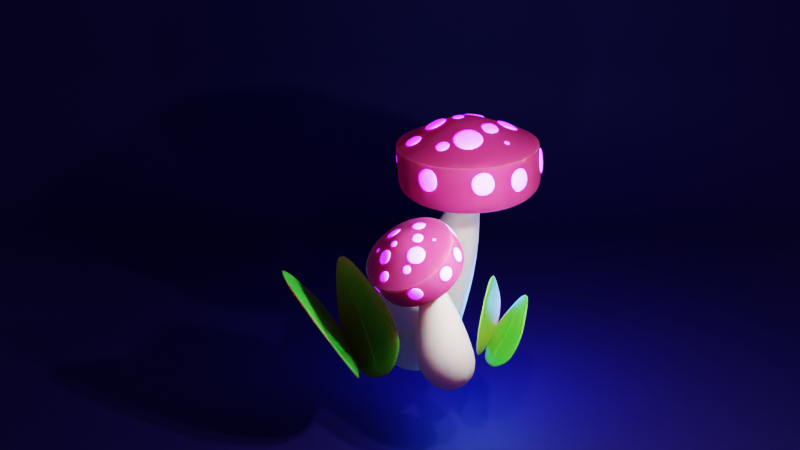 # Source: mushroom.blend  (saved by Blender 3.0.42; exported with 4.5.12 LTS)
import bpy
from mathutils import Matrix  # noqa: F401  (used for matrix-valued properties, if any)

bpy.ops.wm.read_factory_settings(use_empty=True)
scene = bpy.context.scene
scene.name = 'Scene'

# ---- collections
col_collection = bpy.data.collections.new('Collection'); scene.collection.children.link(col_collection)

# ---- materials (node trees are filled in below, after node groups)
mat_material_003 = bpy.data.materials.new('Material.003')
mat_material_002 = bpy.data.materials.new('Material.002')
mat_material_005 = bpy.data.materials.new('Material.005')
mat_material_004 = bpy.data.materials.new('Material.004')
mat_material_001 = bpy.data.materials.new('Material.001')
mat_material_006 = bpy.data.materials.new('Material.006')

# ---- material node trees
mat_material_003.use_nodes = True; mat_material_003.node_tree.nodes.clear()
_N = mat_material_003.node_tree.nodes; _L = mat_material_003.node_tree.links
n0 = _N.new('ShaderNodeBsdfPrincipled'); n0.name = 'Principled BSDF'; n0.location = (10, 300)
n0.distribution = 'GGX'
n0.subsurface_method = 'RANDOM_WALK_SKIN'
n0.inputs[0].default_value = (0.8, 0.6982, 0.6428, 1.0)
n0.inputs[2].default_value = 0.8307
n0.inputs[3].default_value = 1.45
n0.inputs[8].default_value = 1.0
n0.inputs[10].default_value = 0.5354
n0.inputs[27].default_value = (0.0, 0.0, 0.0, 1.0)
n0.inputs[28].default_value = 1.0
n1 = _N.new('ShaderNodeOutputMaterial'); n1.name = 'Material Output'; n1.location = (300, 300)
_L.new(n0.outputs[0], n1.inputs[0])
n1.is_active_output = True
mat_material_002.use_nodes = True; mat_material_002.node_tree.nodes.clear()
_N = mat_material_002.node_tree.nodes; _L = mat_material_002.node_tree.links
n0 = _N.new('ShaderNodeBsdfPrincipled'); n0.name = 'Principled BSDF'; n0.location = (10, 300)
n0.distribution = 'GGX'
n0.subsurface_method = 'RANDOM_WALK_SKIN'
n0.inputs[0].default_value = (0.6455, 0.05806, 0.2293, 1.0)
n0.inputs[2].default_value = 0.8071
n0.inputs[3].default_value = 1.45
n0.inputs[8].default_value = 1.0
n0.inputs[10].default_value = 0.2126
n0.inputs[27].default_value = (0.0, 0.0, 0.0, 1.0)
n0.inputs[28].default_value = 1.0
n1 = _N.new('ShaderNodeOutputMaterial'); n1.name = 'Material Output'; n1.location = (300, 300)
_L.new(n0.outputs[0], n1.inputs[0])
n1.is_active_output = True
mat_material_005.use_nodes = True; mat_material_005.node_tree.nodes.clear()
_N = mat_material_005.node_tree.nodes; _L = mat_material_005.node_tree.links
n0 = _N.new('ShaderNodeBsdfPrincipled'); n0.name = 'Principled BSDF'; n0.location = (10, 300)
n0.distribution = 'GGX'
n0.subsurface_method = 'RANDOM_WALK_SKIN'
n0.inputs[3].default_value = 1.45
n0.inputs[27].default_value = (0.1802, 0.004797, 0.7613, 1.0)
n0.inputs[28].default_value = 12.8
n1 = _N.new('ShaderNodeOutputMaterial'); n1.name = 'Material Output'; n1.location = (300, 300)
_L.new(n0.outputs[0], n1.inputs[0])
n1.is_active_output = True
mat_material_004.use_nodes = True; mat_material_004.node_tree.nodes.clear()
_N = mat_material_004.node_tree.nodes; _L = mat_material_004.node_tree.links
n0 = _N.new('ShaderNodeBsdfPrincipled'); n0.name = 'Principled BSDF'; n0.location = (10, 300)
n0.distribution = 'GGX'
n0.subsurface_method = 'RANDOM_WALK_SKIN'
n0.inputs[0].default_value = (0.05467, 0.4868, 0.03824, 1.0)
n0.inputs[3].default_value = 1.45
n0.inputs[8].default_value = 1.0
n0.inputs[10].default_value = 0.1102
n0.inputs[27].default_value = (0.0, 0.0, 0.0, 1.0)
n0.inputs[28].default_value = 1.0
n1 = _N.new('ShaderNodeOutputMaterial'); n1.name = 'Material Output'; n1.location = (300, 300)
_L.new(n0.outputs[0], n1.inputs[0])
n1.is_active_output = True
mat_material_001.use_nodes = True; mat_material_001.node_tree.nodes.clear()
_N = mat_material_001.node_tree.nodes; _L = mat_material_001.node_tree.links
n0 = _N.new('ShaderNodeBsdfPrincipled'); n0.name = 'Principled BSDF'; n0.location = (10, 300)
n0.distribution = 'GGX'
n0.subsurface_method = 'RANDOM_WALK_SKIN'
n0.inputs[0].default_value = (0.01341, 0.00587, 0.08353, 1.0)
n0.inputs[2].default_value = 0.6575
n0.inputs[3].default_value = 1.45
n0.inputs[27].default_value = (0.0, 0.0, 0.0, 1.0)
n0.inputs[28].default_value = 1.0
n1 = _N.new('ShaderNodeOutputMaterial'); n1.name = 'Material Output'; n1.location = (300, 300)
_L.new(n0.outputs[0], n1.inputs[0])
n1.is_active_output = True
mat_material_006.use_nodes = True; mat_material_006.node_tree.nodes.clear()
_N = mat_material_006.node_tree.nodes; _L = mat_material_006.node_tree.links
n0 = _N.new('ShaderNodeBsdfPrincipled'); n0.name = 'Principled BSDF'; n0.location = (10, 300)
n0.distribution = 'GGX'
n0.subsurface_method = 'RANDOM_WALK_SKIN'
n0.inputs[1].default_value = 1.0
n0.inputs[2].default_value = 0.0
n0.inputs[3].default_value = 1.45
n0.inputs[11].default_value = 2.433
n0.inputs[13].default_value = 1.0
n0.inputs[27].default_value = (0.6462, 0.6738, 0.08293, 1.0)
n0.inputs[28].default_value = 6.4
n1 = _N.new('ShaderNodeOutputMaterial'); n1.name = 'Material Output'; n1.location = (300, 300)
_L.new(n0.outputs[0], n1.inputs[0])
n1.is_active_output = True

# ---- world
world_world = bpy.data.worlds.new('World'); scene.world = world_world
world_world.use_nodes = True; world_world.node_tree.nodes.clear()
_N = world_world.node_tree.nodes; _L = world_world.node_tree.links
n0 = _N.new('ShaderNodeOutputWorld'); n0.name = 'World Output'; n0.location = (300, 300)
n1 = _N.new('ShaderNodeBackground'); n1.name = 'Background'; n1.location = (10, 300)
n1.inputs[0].default_value = (0.3666, 0.2249, 0.7484, 1.0)
n1.inputs[1].default_value = 0.5
_L.new(n1.outputs[0], n0.inputs[0])
n0.is_active_output = True
world_world.color = (0.05088, 0.05088, 0.05088)
world_world.use_sun_shadow = False
world_world.sun_shadow_jitter_overblur = 0.0

# ---- cameras
cam_camera = bpy.data.cameras.new('Camera')
cam_camera.clip_end = 100.0
cam_camera.ortho_scale = 7.314

# ---- lights
light_light = bpy.data.lights.new('Light', 'POINT')
light_light.transmission_factor = 0.0
light_light.energy = 1000.0
light_light.shadow_soft_size = 0.1
light_light.shadow_maximum_resolution = 0.006
light_light.use_absolute_resolution = True
light_area = bpy.data.lights.new('Area', 'AREA')
light_area.transmission_factor = 0.0
light_area.energy = 7.854
light_area.shadow_soft_size = 1.0
light_area.shadow_maximum_resolution = 0.006
light_area.use_absolute_resolution = True
light_area.size = 1.0
light_area.size_y = 1.0
light_area_001 = bpy.data.lights.new('Area.001', 'AREA')
light_area_001.transmission_factor = 0.0
light_area_001.energy = 7.854
light_area_001.shadow_soft_size = 1.0
light_area_001.shadow_maximum_resolution = 0.006
light_area_001.use_absolute_resolution = True
light_area_001.size = 1.0
light_area_001.size_y = 1.0
light_point = bpy.data.lights.new('Point', 'POINT')
light_point.color = (0.07836, 0.2405, 1.0)
light_point.transmission_factor = 0.0
light_point.energy = 1939.0
light_point.shadow_soft_size = 1.0
light_point.shadow_maximum_resolution = 0.006
light_point.use_absolute_resolution = True

# ---- meshes
me_circle = bpy.data.meshes.new('Circle')
me_circle.from_pydata([(4.213e-09, 0.7173, 0.0), (-0.3586, 0.6212, 0.0), (-0.6212, 0.3586, 0.0), (-0.7173, -3.416e-08, 0.0), (-0.6212, -0.3586, 0.0), (-0.3586, -0.6212, 0.0), (6.692e-08, -0.7173, 0.0), (0.3586, -0.6212, 0.0), (0.6212, -0.3586, 0.0), (0.7173, 5.745e-09, 0.0), (0.6212, 0.3586, 0.0), (0.3586, 0.6212, 0.0), (1.639e-09, 0.9685, 0.9765), (-0.52, 0.8387, 1.027), (-0.9006, 0.4842, 1.166), (-1.04, -1.192e-07, 1.355), (-0.9006, -0.4842, 1.545), (-0.52, -0.8387, 1.684), (9.256e-08, -0.9685, 1.734), (0.52, -0.8387, 1.684), (0.9006, -0.4842, 1.545), (1.04, -8.941e-08, 1.355), (0.9006, 0.4842, 1.166), (0.52, 0.8387, 1.027), (3.233e-09, 1.474, 2.178), (-0.2709, 1.41, 2.212), (-0.4692, 1.235, 2.306), (-0.5418, 0.9962, 2.433), (-0.4692, 0.7573, 2.561), (-0.2709, 0.5823, 2.654), (5.06e-08, 0.5183, 2.689), (0.2709, 0.5823, 2.654), (0.4692, 0.7573, 2.561), (0.5418, 0.9962, 2.433), (0.4692, 1.235, 2.306), (0.2709, 1.41, 2.212), (1.311e-09, 1.509, 3.677), (-0.1099, 1.48, 3.675), (-0.1903, 1.4, 3.668), (-0.2197, 1.29, 3.658), (-0.1903, 1.181, 3.648), (-0.1099, 1.101, 3.641), (2.052e-08, 1.071, 3.639), (0.1099, 1.101, 3.641), (0.1903, 1.181, 3.648), (0.2197, 1.29, 3.658), (0.1903, 1.4, 3.668), (0.1099, 1.48, 3.675)], [], [(1, 0, 11, 10, 9, 8, 7, 6, 5, 4, 3, 2), (13, 14, 26, 25), (3, 4, 16, 15), (10, 11, 23, 22), (0, 1, 13, 12), (7, 8, 20, 19), (4, 5, 17, 16), (11, 0, 12, 23), (1, 2, 14, 13), (8, 9, 21, 20), (5, 6, 18, 17), (2, 3, 15, 14), (9, 10, 22, 21), (6, 7, 19, 18), (30, 31, 43, 42), (20, 21, 33, 32), (17, 18, 30, 29), (14, 15, 27, 26), (21, 22, 34, 33), (18, 19, 31, 30), (15, 16, 28, 27), (22, 23, 35, 34), (12, 13, 25, 24), (19, 20, 32, 31), (16, 17, 29, 28), (23, 12, 24, 35), (27, 28, 40, 39), (34, 35, 47, 46), (24, 25, 37, 36), (31, 32, 44, 43), (28, 29, 41, 40), (35, 24, 36, 47), (25, 26, 38, 37), (32, 33, 45, 44), (29, 30, 42, 41), (26, 27, 39, 38), (33, 34, 46, 45)])
me_circle.polygons.foreach_set('use_smooth', [True] * 37)
_uv = me_circle.uv_layers.new(name='UVMap')
_uv.uv.foreach_set('vector', [0.0, 0.0, 0.0, 0.0, 0.0, 0.0, 0.0, 0.0, 0.0, 0.0, 0.0, 0.0, 0.0, 0.0, 0.0, 0.0, 0.0, 0.0, 0.0, 0.0, 0.0, 0.0, 0.0, 0.0, 0.0, 0.0, 0.0, 0.0, 0.0, 0.0, 0.0, 0.0, 0.0, 0.0, 0.0, 0.0, 0.0, 0.0, 0.0, 0.0, 0.0, 0.0, 0.0, 0.0, 0.0, 0.0, 0.0, 0.0, 0.0, 0.0, 0.0, 0.0, 0.0, 0.0, 0.0, 0.0, 0.0, 0.0, 0.0, 0.0, 0.0, 0.0, 0.0, 0.0, 0.0, 0.0, 0.0, 0.0, 0.0, 0.0, 0.0, 0.0, 0.0, 0.0, 0.0, 0.0, 0.0, 0.0, 0.0, 0.0, 0.0, 0.0, 0.0, 0.0, 0.0, 0.0, 0.0, 0.0, 0.0, 0.0, 0.0, 0.0, 0.0, 0.0, 0.0, 0.0, 0.0, 0.0, 0.0, 0.0, 0.0, 0.0, 0.0, 0.0, 0.0, 0.0, 0.0, 0.0, 0.0, 0.0, 0.0, 0.0, 0.0, 0.0, 0.0, 0.0, 0.0, 0.0, 0.0, 0.0, 0.0, 0.0, 0.0, 0.0, 0.0, 0.0, 0.0, 0.0, 0.0, 0.0, 0.0, 0.0, 0.0, 0.0, 0.0, 0.0, 0.0, 0.0, 0.0, 0.0, 0.0, 0.0, 0.0, 0.0, 0.0, 0.0, 0.0, 0.0, 0.0, 0.0, 0.0, 0.0, 0.0, 0.0, 0.0, 0.0, 0.0, 0.0, 0.0, 0.0, 0.0, 0.0, 0.0, 0.0, 0.0, 0.0, 0.0, 0.0, 0.0, 0.0, 0.0, 0.0, 0.0, 0.0, 0.0, 0.0, 0.0, 0.0, 0.0, 0.0, 0.0, 0.0, 0.0, 0.0, 0.0, 0.0, 0.0, 0.0, 0.0, 0.0, 0.0, 0.0, 0.0, 0.0, 0.0, 0.0, 0.0, 0.0, 0.0, 0.0, 0.0, 0.0, 0.0, 0.0, 0.0, 0.0, 0.0, 0.0, 0.0, 0.0, 0.0, 0.0, 0.0, 0.0, 0.0, 0.0, 0.0, 0.0, 0.0, 0.0, 0.0, 0.0, 0.0, 0.0, 0.0, 0.0, 0.0, 0.0, 0.0, 0.0, 0.0, 0.0, 0.0, 0.0, 0.0, 0.0, 0.0, 0.0, 0.0, 0.0, 0.0, 0.0, 0.0, 0.0, 0.0, 0.0, 0.0, 0.0, 0.0, 0.0, 0.0, 0.0, 0.0, 0.0, 0.0, 0.0, 0.0, 0.0, 0.0, 0.0, 0.0, 0.0, 0.0, 0.0, 0.0, 0.0, 0.0, 0.0, 0.0, 0.0, 0.0, 0.0, 0.0, 0.0, 0.0, 0.0, 0.0, 0.0, 0.0, 0.0, 0.0, 0.0, 0.0, 0.0, 0.0, 0.0, 0.0, 0.0, 0.0, 0.0, 0.0, 0.0, 0.0, 0.0, 0.0, 0.0, 0.0, 0.0, 0.0, 0.0, 0.0, 0.0, 0.0, 0.0, 0.0, 0.0, 0.0, 0.0, 0.0, 0.0, 0.0, 0.0])
me_circle.materials.append(mat_material_003)
me_circle.use_remesh_fix_poles = True
me_circle.use_remesh_preserve_attributes = False
me_circle.update()
me_circle_001 = bpy.data.meshes.new('Circle.001')
me_circle_001.from_pydata([(-0.1096, 1.506, 0.07425), (-0.8306, 1.309, 0.06648), (-1.356, 0.7778, 0.04803), (-1.546, 0.05515, 0.02385), (-1.349, -0.6655, 0.0004152), (-0.8176, -1.191, -0.01599), (-0.09471, -1.381, -0.02098), (0.6262, -1.184, -0.01321), (1.152, -0.6527, 0.005239), (1.342, 0.06994, 0.02942), (1.145, 0.7906, 0.05285), (0.6133, 1.316, 0.06926), (-0.1101, 1.498, 0.3844), (-0.831, 1.301, 0.3766), (-1.357, 0.7698, 0.3582), (-1.546, 0.04716, 0.334), (-1.349, -0.6735, 0.3106), (-0.8181, -1.199, 0.2941), (-0.09514, -1.389, 0.2892), (0.6258, -1.192, 0.2969), (1.152, -0.6607, 0.3154), (1.341, 0.06195, 0.3396), (1.144, 0.7826, 0.363), (0.6129, 1.308, 0.3794), (-0.2047, 1.505, 0.8457), (-0.9256, 1.308, 0.8379), (-1.451, 0.7766, 0.8195), (-1.641, 0.05401, 0.7953), (-1.444, -0.6666, 0.7719), (-0.9127, -1.192, 0.7555), (-0.1898, -1.382, 0.7505), (0.5311, -1.185, 0.7582), (1.057, -0.6538, 0.7767), (1.247, 0.0688, 0.8009), (1.049, 0.7894, 0.8243), (0.5182, 1.315, 0.8407), (-0.2047, 1.505, 0.8457), (-0.9256, 1.308, 0.8379), (-1.451, 0.7766, 0.8195), (-1.641, 0.05401, 0.7953), (-1.444, -0.6666, 0.7719), (-0.9127, -1.192, 0.7555), (-0.1898, -1.382, 0.7505), (0.5311, -1.185, 0.7582), (1.057, -0.6538, 0.7767), (1.247, 0.0688, 0.8009), (1.049, 0.7894, 0.8243), (0.5182, 1.315, 0.8407), (-0.3142, 0.2369, 1.293), (-0.3038, 0.4758, 1.252), (-0.5065, 0.4216, 1.249), (-0.3965, 0.2144, 1.292), (-0.6549, 0.2726, 1.244), (-0.4565, 0.1538, 1.29), (-0.7085, 0.06894, 1.237), (-0.4782, 0.07128, 1.288), (-0.6524, -0.1338, 1.231), (-0.4557, -0.01098, 1.285), (-0.5025, -0.2808, 1.227), (-0.395, -0.07097, 1.283), (-0.2997, -0.3328, 1.226), (-0.3125, -0.09262, 1.283), (-0.09862, -0.2768, 1.228), (-0.2302, -0.07013, 1.283), (0.04755, -0.1283, 1.234), (-0.1702, -0.009519, 1.286), (0.1004, 0.07313, 1.241), (-0.1486, 0.07296, 1.288), (0.04588, 0.2742, 1.247), (-0.1711, 0.1552, 1.291), (-0.1018, 0.4216, 1.251), (-0.2317, 0.2152, 1.293), (-0.002291, 0.6105, -0.03514), (-0.3015, 0.5287, -0.03837), (-0.5198, 0.3083, -0.04603), (-0.5985, 0.008358, -0.05606), (-0.5167, -0.2908, -0.06579), (-0.2962, -0.5089, -0.0726), (0.003905, -0.5876, -0.07467), (0.3032, -0.5059, -0.07145), (0.5214, -0.2855, -0.06379), (0.6001, 0.0145, -0.05375), (0.5183, 0.3136, -0.04402), (0.2978, 0.5318, -0.03721), (-0.05211, 1.33, -0.02297), (-0.02881, 1.233, -0.06296), (-0.04341, 1.3, -0.03775), (-0.03489, 1.265, -0.05238), (-0.6316, 1.067, -0.07025), (-0.6963, 1.15, -0.0316), (-0.6514, 1.094, -0.06006), (-0.6751, 1.125, -0.04591), (-1.071, 0.6227, -0.08596), (-1.166, 0.6746, -0.0487), (-1.101, 0.6392, -0.07621), (-1.136, 0.6582, -0.06257), (-1.23, 0.01836, -0.106), (-1.336, 0.0285, -0.0699), (-1.264, 0.02095, -0.09665), (-1.303, 0.02467, -0.08344), (-1.066, -0.5849, -0.1249), (-1.163, -0.6171, -0.08949), (-1.097, -0.5963, -0.1159), (-1.132, -0.6081, -0.1029), (-0.6231, -1.026, -0.1376), (-0.69, -1.091, -0.1019), (-0.6435, -1.048, -0.1285), (-0.668, -1.072, -0.1154), (-0.01783, -1.187, -0.1403), (-0.04194, -1.266, -0.1034), (-0.02407, -1.214, -0.1309), (-0.03289, -1.242, -0.1174), (0.5881, -1.023, -0.1324), (0.6094, -1.091, -0.09337), (0.5968, -1.046, -0.1224), (0.6046, -1.071, -0.1081), (1.031, -0.5764, -0.1162), (1.087, -0.6108, -0.07522), (1.051, -0.5884, -0.1056), (1.072, -0.601, -0.09062), (1.19, 0.03222, -0.09634), (1.258, 0.04489, -0.05437), (1.214, 0.03555, -0.0854), (1.239, 0.04019, -0.07004), (1.023, 0.6374, -0.07804), (1.077, 0.6949, -0.03616), (1.043, 0.6555, -0.06704), (1.062, 0.6765, -0.05171), (0.5768, 1.077, -0.06587), (0.5967, 1.164, -0.02475), (0.585, 1.105, -0.05501), (0.5923, 1.137, -0.03996), (-0.00461, 1.084, -0.1057), (-0.5393, 0.938, -0.1115), (-0.9293, 0.5441, -0.1252), (-1.07, 0.00816, -0.1431), (-0.9238, -0.5264, -0.1605), (-0.5298, -0.9162, -0.1726), (0.006461, -1.057, -0.1763), (0.5412, -0.9107, -0.1706), (0.9312, -0.5169, -0.1569), (1.072, 0.01913, -0.139), (0.9256, 0.5536, -0.1216), (0.5316, 0.9435, -0.1094), (-0.2165, 1.382, 0.894), (-0.2047, 1.505, 0.8457), (-0.2128, 1.421, 0.8787), (-0.2094, 1.456, 0.8648), (-0.2066, 1.485, 0.8536), (-0.9256, 1.308, 0.8379), (-0.8753, 1.201, 0.8873), (-0.9131, 1.281, 0.8503), (-0.9005, 1.254, 0.8626), (-0.8879, 1.228, 0.875), (-1.451, 0.7766, 0.8195), (-1.355, 0.7157, 0.8708), (-1.427, 0.7614, 0.8323), (-1.403, 0.7462, 0.8451), (-1.379, 0.7309, 0.858), (-1.641, 0.05401, 0.7953), (-1.528, 0.05581, 0.8487), (-1.623, 0.0543, 0.804), (-1.596, 0.05472, 0.8165), (-1.564, 0.05524, 0.8318), (-1.444, -0.6666, 0.7719), (-1.349, -0.6026, 0.827), (-1.42, -0.6506, 0.7857), (-1.396, -0.6346, 0.7994), (-1.373, -0.6186, 0.8132), (-0.9127, -1.192, 0.7555), (-0.8639, -1.084, 0.8115), (-0.9005, -1.165, 0.7695), (-0.8883, -1.138, 0.7835), (-0.8761, -1.111, 0.7975), (-0.1898, -1.382, 0.7505), (-0.2027, -1.258, 0.8064), (-0.1919, -1.362, 0.7596), (-0.1949, -1.333, 0.7726), (-0.1986, -1.298, 0.7887), (0.5311, -1.185, 0.7582), (0.4578, -1.079, 0.813), (0.5128, -1.158, 0.7719), (0.4945, -1.132, 0.7856), (0.4761, -1.105, 0.7993), (1.057, -0.6538, 0.7767), (0.94, -0.5929, 0.8297), (1.028, -0.6386, 0.7899), (0.9984, -0.6234, 0.8032), (0.9692, -0.6082, 0.8164), (1.247, 0.0688, 0.8009), (1.114, 0.0693, 0.8518), (1.225, 0.06888, 0.8092), (1.194, 0.069, 0.8211), (1.156, 0.06914, 0.8357), (1.049, 0.7894, 0.8243), (0.9326, 0.7295, 0.8735), (1.02, 0.7744, 0.8366), (0.991, 0.7594, 0.8489), (0.9618, 0.7445, 0.8612), (0.5182, 1.315, 0.8407), (0.4454, 1.21, 0.8889), (0.5063, 1.298, 0.8486), (0.4894, 1.273, 0.8598), (0.4684, 1.243, 0.8737)], [], [(124, 120, 141, 142), (112, 108, 138, 139), (92, 88, 133, 134), (100, 96, 135, 136), (128, 124, 142, 143), (116, 112, 139, 140), (104, 100, 136, 137), (120, 116, 140, 141), (108, 104, 137, 138), (96, 92, 134, 135), (2, 3, 15, 14), (9, 10, 22, 21), (6, 7, 19, 18), (3, 4, 16, 15), (10, 11, 23, 22), (0, 1, 13, 12), (7, 8, 20, 19), (4, 5, 17, 16), (11, 0, 12, 23), (1, 2, 14, 13), (8, 9, 21, 20), (5, 6, 18, 17), (17, 18, 30, 29), (14, 15, 27, 26), (21, 22, 34, 33), (18, 19, 31, 30), (15, 16, 28, 27), (22, 23, 35, 34), (12, 13, 25, 24), (19, 20, 32, 31), (16, 17, 29, 28), (23, 12, 24, 35), (13, 14, 26, 25), (20, 21, 33, 32), (29, 30, 42, 41), (26, 27, 39, 38), (33, 34, 46, 45), (30, 31, 43, 42), (27, 28, 40, 39), (34, 35, 47, 46), (24, 25, 37, 36), (31, 32, 44, 43), (28, 29, 41, 40), (35, 24, 36, 47), (25, 26, 38, 37), (32, 33, 45, 44), (190, 195, 68, 66), (175, 180, 62, 60), (160, 165, 56, 54), (195, 200, 70, 68), (180, 185, 64, 62), (165, 170, 58, 56), (200, 144, 49, 70), (185, 190, 66, 64), (170, 175, 60, 58), (36, 37, 149, 145), (155, 160, 54, 52), (39, 40, 164, 159), (46, 47, 199, 194), (43, 44, 184, 179), (40, 41, 169, 164), (84, 89, 1, 0), (37, 38, 154, 149), (44, 45, 189, 184), (41, 42, 174, 169), (47, 36, 145, 199), (38, 39, 159, 154), (45, 46, 194, 189), (42, 43, 179, 174), (150, 155, 52, 50), (51, 48, 49, 50), (53, 51, 50, 52), (55, 53, 52, 54), (57, 55, 54, 56), (59, 57, 56, 58), (61, 59, 58, 60), (63, 61, 60, 62), (65, 63, 62, 64), (67, 65, 64, 66), (69, 67, 66, 68), (71, 69, 68, 70), (48, 71, 70, 49), (51, 53, 55, 57, 59, 61, 63, 65, 67, 69, 71, 48), (85, 128, 143, 132), (89, 93, 2, 1), (93, 97, 3, 2), (97, 101, 4, 3), (101, 105, 5, 4), (105, 109, 6, 5), (109, 113, 7, 6), (113, 117, 8, 7), (117, 121, 9, 8), (121, 125, 10, 9), (125, 129, 11, 10), (129, 84, 0, 11), (73, 72, 83, 82, 81, 80, 79, 78, 77, 76, 75, 74), (89, 84, 86, 91), (91, 86, 87, 90), (90, 87, 85, 88), (93, 89, 91, 95), (95, 91, 90, 94), (94, 90, 88, 92), (97, 93, 95, 99), (99, 95, 94, 98), (98, 94, 92, 96), (101, 97, 99, 103), (103, 99, 98, 102), (102, 98, 96, 100), (105, 101, 103, 107), (107, 103, 102, 106), (106, 102, 100, 104), (109, 105, 107, 111), (111, 107, 106, 110), (110, 106, 104, 108), (113, 109, 111, 115), (115, 111, 110, 114), (114, 110, 108, 112), (117, 113, 115, 119), (119, 115, 114, 118), (118, 114, 112, 116), (121, 117, 119, 123), (123, 119, 118, 122), (122, 118, 116, 120), (125, 121, 123, 127), (127, 123, 122, 126), (126, 122, 120, 124), (129, 125, 127, 131), (131, 127, 126, 130), (130, 126, 124, 128), (84, 129, 131, 86), (86, 131, 130, 87), (87, 130, 128, 85), (88, 85, 132, 133), (72, 73, 133, 132), (73, 74, 134, 133), (74, 75, 135, 134), (75, 76, 136, 135), (76, 77, 137, 136), (77, 78, 138, 137), (78, 79, 139, 138), (79, 80, 140, 139), (80, 81, 141, 140), (81, 82, 142, 141), (82, 83, 143, 142), (83, 72, 132, 143), (150, 144, 146, 153), (153, 146, 147, 152), (152, 147, 148, 151), (151, 148, 145, 149), (155, 150, 153, 158), (158, 153, 152, 157), (157, 152, 151, 156), (156, 151, 149, 154), (160, 155, 158, 163), (163, 158, 157, 162), (162, 157, 156, 161), (161, 156, 154, 159), (165, 160, 163, 168), (168, 163, 162, 167), (167, 162, 161, 166), (166, 161, 159, 164), (170, 165, 168, 173), (173, 168, 167, 172), (172, 167, 166, 171), (171, 166, 164, 169), (175, 170, 173, 178), (178, 173, 172, 177), (177, 172, 171, 176), (176, 171, 169, 174), (180, 175, 178, 183), (183, 178, 177, 182), (182, 177, 176, 181), (181, 176, 174, 179), (185, 180, 183, 188), (188, 183, 182, 187), (187, 182, 181, 186), (186, 181, 179, 184), (190, 185, 188, 193), (193, 188, 187, 192), (192, 187, 186, 191), (191, 186, 184, 189), (195, 190, 193, 198), (198, 193, 192, 197), (197, 192, 191, 196), (196, 191, 189, 194), (200, 195, 198, 203), (203, 198, 197, 202), (202, 197, 196, 201), (201, 196, 194, 199), (144, 200, 203, 146), (146, 203, 202, 147), (147, 202, 201, 148), (148, 201, 199, 145), (144, 150, 50, 49)])
me_circle_001.polygons.foreach_set('use_smooth', [True] * 194)
_uv = me_circle_001.uv_layers.new(name='UVMap')
_uv.uv.foreach_set('vector', [0.0, 0.0, 0.0, 0.0, 0.0, 0.0, 0.0, 0.0, 0.0, 0.0, 0.0, 0.0, 0.0, 0.0, 0.0, 0.0, 0.0, 0.0, 0.0, 0.0, 0.0, 0.0, 0.0, 0.0, 0.0, 0.0, 0.0, 0.0, 0.0, 0.0, 0.0, 0.0, 0.0, 0.0, 0.0, 0.0, 0.0, 0.0, 0.0, 0.0, 0.0, 0.0, 0.0, 0.0, 0.0, 0.0, 0.0, 0.0, 0.0, 0.0, 0.0, 0.0, 0.0, 0.0, 0.0, 0.0, 0.0, 0.0, 0.0, 0.0, 0.0, 0.0, 0.0, 0.0, 0.0, 0.0, 0.0, 0.0, 0.0, 0.0, 0.0, 0.0, 0.0, 0.0, 0.0, 0.0, 0.0, 0.0, 0.0, 0.0, 0.0, 0.0, 0.0, 0.0, 0.0, 0.0, 0.0, 0.0, 0.0, 0.0, 0.0, 0.0, 0.0, 0.0, 0.0, 0.0, 0.0, 0.0, 0.0, 0.0, 0.0, 0.0, 0.0, 0.0, 0.0, 0.0, 0.0, 0.0, 0.0, 0.0, 0.0, 0.0, 0.0, 0.0, 0.0, 0.0, 0.0, 0.0, 0.0, 0.0, 0.0, 0.0, 0.0, 0.0, 0.0, 0.0, 0.0, 0.0, 0.0, 0.0, 0.0, 0.0, 0.0, 0.0, 0.0, 0.0, 0.0, 0.0, 0.0, 0.0, 0.0, 0.0, 0.0, 0.0, 0.0, 0.0, 0.0, 0.0, 0.0, 0.0, 0.0, 0.0, 0.0, 0.0, 0.0, 0.0, 0.0, 0.0, 0.0, 0.0, 0.0, 0.0, 0.0, 0.0, 0.0, 0.0, 0.0, 0.0, 0.0, 0.0, 0.0, 0.0, 0.0, 0.0, 0.0, 0.0, 0.0, 0.0, 0.0, 0.0, 0.0, 0.0, 0.0, 0.0, 0.0, 0.0, 0.0, 0.0, 0.0, 0.0, 0.0, 0.0, 0.0, 0.0, 0.0, 0.0, 0.0, 0.0, 0.0, 0.0, 0.0, 0.0, 0.0, 0.0, 0.0, 0.0, 0.0, 0.0, 0.0, 0.0, 0.0, 0.0, 0.0, 0.0, 0.0, 0.0, 0.0, 0.0, 0.0, 0.0, 0.0, 0.0, 0.0, 0.0, 0.0, 0.0, 0.0, 0.0, 0.0, 0.0, 0.0, 0.0, 0.0, 0.0, 0.0, 0.0, 0.0, 0.0, 0.0, 0.0, 0.0, 0.0, 0.0, 0.0, 0.0, 0.0, 0.0, 0.0, 0.0, 0.0, 0.0, 0.0, 0.0, 0.0, 0.0, 0.0, 0.0, 0.0, 0.0, 0.0, 0.0, 0.0, 0.0, 0.0, 0.0, 0.0, 0.0, 0.0, 0.0, 0.0, 0.0, 0.0, 0.0, 0.0, 0.0, 0.0, 0.0, 0.0, 0.0, 0.0, 0.0, 0.0, 0.0, 0.0, 0.0, 0.0, 0.0, 0.0, 0.0, 0.0, 0.0, 0.0, 0.0, 0.0, 0.0, 0.0, 0.0, 0.0, 0.0, 0.0, 0.0, 0.0, 0.0, 0.0, 0.0, 0.0, 0.0, 0.0, 0.0, 0.0, 0.0, 0.0, 0.0, 0.0, 0.0, 0.0, 0.0, 0.0, 0.0, 0.0, 0.0, 0.0, 0.0, 0.0, 0.0, 0.0, 0.0, 0.0, 0.0, 0.0, 0.0, 0.0, 0.0, 0.0, 0.0, 0.0, 0.0, 0.0, 0.0, 0.0, 0.0, 0.0, 0.0, 0.0, 0.0, 0.0, 0.0, 0.0, 0.0, 0.0, 0.0, 0.0, 0.0, 0.0, 0.0, 0.0, 0.0, 0.0, 0.0, 0.0, 0.0, 0.0, 0.0, 0.0, 0.0, 0.0, 0.0, 0.0, 0.0, 0.0, 0.0, 0.0, 0.0, 0.0, 0.0, 0.0, 0.0, 0.0, 0.0, 0.0, 0.0, 0.0, 0.0, 0.0, 0.0, 0.0, 0.0, 0.0, 0.0, 0.0, 0.0, 0.0, 0.0, 0.0, 0.0, 0.0, 0.0, 0.0, 0.0, 0.0, 0.0, 0.0, 0.0, 0.0, 0.0, 0.0, 0.0, 0.0, 0.0, 0.0, 0.0, 0.0, 0.0, 0.0, 0.0, 0.0, 0.0, 0.0, 0.0, 0.0, 0.0, 0.0, 0.0, 0.0, 0.0, 0.0, 0.0, 0.0, 0.0, 0.0, 0.0, 0.0, 0.0, 0.0, 0.0, 0.0, 0.0, 0.0, 0.0, 0.0, 0.0, 0.0, 0.0, 0.0, 0.0, 0.0, 0.0, 0.0, 0.0, 0.0, 0.0, 0.0, 0.0, 0.0, 0.0, 0.0, 0.0, 0.0, 0.0, 0.0, 0.0, 0.0, 0.0, 0.0, 0.0, 0.0, 0.0, 0.0, 0.0, 0.0, 0.0, 0.0, 0.0, 0.0, 0.0, 0.0, 0.0, 0.0, 0.0, 0.0, 0.0, 0.0, 0.0, 0.0, 0.0, 0.0, 0.0, 0.0, 0.0, 0.0, 0.0, 0.0, 0.0, 0.0, 0.0, 0.0, 0.0, 0.0, 0.0, 0.0, 0.0, 0.0, 0.0, 0.0, 0.0, 0.0, 0.0, 0.0, 0.0, 0.0, 0.0, 0.0, 0.0, 0.0, 0.0, 0.0, 0.0, 0.0, 0.0, 0.0, 0.0, 0.0, 0.0, 0.0, 0.0, 0.0, 0.0, 0.0, 0.0, 0.0, 0.0, 0.0, 0.0, 0.0, 0.0, 0.0, 0.0, 0.0, 0.0, 0.0, 0.0, 0.0, 0.0, 0.0, 0.0, 0.0, 0.0, 0.0, 0.0, 0.0, 0.0, 0.0, 0.0, 0.0, 0.0, 0.0, 0.0, 0.0, 0.0, 0.0, 0.0, 0.0, 0.0, 0.0, 0.0, 0.0, 0.0, 0.0, 0.0, 0.0, 0.0, 0.0, 0.0, 0.0, 0.0, 0.0, 0.0, 0.0, 0.0, 0.0, 0.0, 0.0, 0.0, 0.0, 0.0, 0.0, 0.0, 0.0, 0.0, 0.0, 0.0, 0.0, 0.0, 0.0, 0.0, 0.0, 0.0, 0.0, 0.0, 0.0, 0.0, 0.0, 0.0, 0.0, 0.0, 0.0, 0.0, 0.0, 0.0, 0.0, 0.0, 0.0, 0.0, 0.0, 0.0, 0.0, 0.0, 0.0, 0.0, 0.0, 0.0, 0.0, 0.0, 0.0, 0.0, 0.0, 0.0, 0.0, 0.0, 0.0, 0.0, 0.0, 0.0, 0.0, 0.0, 0.0, 0.0, 0.0, 0.0, 0.0, 0.0, 0.0, 0.0, 0.0, 0.0, 0.0, 0.0, 0.0, 0.0, 0.0, 0.0, 0.0, 0.0, 0.0, 0.0, 0.0, 0.0, 0.0, 0.0, 0.0, 0.0, 0.0, 0.0, 0.0, 0.0, 0.0, 0.0, 0.0, 0.0, 0.0, 0.0, 0.0, 0.0, 0.0, 0.0, 0.0, 0.0, 0.0, 0.0, 0.0, 0.0, 0.0, 0.0, 0.0, 0.0, 0.0, 0.0, 0.0, 0.0, 0.0, 0.0, 0.0, 0.0, 0.0, 0.0, 0.0, 0.0, 0.0, 0.0, 0.0, 0.0, 0.0, 0.0, 0.0, 0.0, 0.0, 0.0, 0.0, 0.0, 0.0, 0.0, 0.0, 0.0, 0.0, 0.0, 0.0, 0.0, 0.0, 0.0, 0.0, 0.0, 0.0, 0.0, 0.0, 0.0, 0.0, 0.0, 0.0, 0.0, 0.0, 0.0, 0.0, 0.0, 0.0, 0.0, 0.0, 0.0, 0.0, 0.0, 0.0, 0.0, 0.0, 0.0, 0.0, 0.0, 0.0, 0.0, 0.0, 0.0, 0.0, 0.0, 0.0, 0.0, 0.0, 0.0, 0.0, 0.0, 0.0, 0.0, 0.0, 0.0, 0.0, 0.0, 0.0, 0.0, 0.0, 0.0, 0.0, 0.0, 0.0, 0.0, 0.0, 0.0, 0.0, 0.0, 0.0, 0.0, 0.0, 0.0, 0.0, 0.0, 0.0, 0.0, 0.0, 0.0, 0.0, 0.0, 0.0, 0.0, 0.0, 0.0, 0.0, 0.0, 0.0, 0.0, 0.0, 0.0, 0.0, 0.0, 0.0, 0.0, 0.0, 0.0, 0.0, 0.0, 0.0, 0.0, 0.0, 0.0, 0.0, 0.0, 0.0, 0.0, 0.0, 0.0, 0.0, 0.0, 0.0, 0.0, 0.0, 0.0, 0.0, 0.0, 0.0, 0.0, 0.0, 0.0, 0.0, 0.0, 0.0, 0.0, 0.0, 0.0, 0.0, 0.0, 0.0, 0.0, 0.0, 0.0, 0.0, 0.0, 0.0, 0.0, 0.0, 0.0, 0.0, 0.0, 0.0, 0.0, 0.0, 0.0, 0.0, 0.0, 0.0, 0.0, 0.0, 0.0, 0.0, 0.0, 0.0, 0.0, 0.0, 0.0, 0.0, 0.0, 0.0, 0.0, 0.0, 0.0, 0.0, 0.0, 0.0, 0.0, 0.0, 0.0, 0.0, 0.0, 0.0, 0.0, 0.0, 0.0, 0.0, 0.0, 0.0, 0.0, 0.0, 0.0, 0.0, 0.0, 0.0, 0.0, 0.0, 0.0, 0.0, 0.0, 0.0, 0.0, 0.0, 0.0, 0.0, 0.0, 0.0, 0.0, 0.0, 0.0, 0.0, 0.0, 0.0, 0.0, 0.0, 0.0, 0.0, 0.0, 0.0, 0.0, 0.0, 0.0, 0.0, 0.0, 0.0, 0.0, 0.0, 0.0, 0.0, 0.0, 0.0, 0.0, 0.0, 0.0, 0.0, 0.0, 0.0, 0.0, 0.0, 0.0, 0.0, 0.0, 0.0, 0.0, 0.0, 0.0, 0.0, 0.0, 0.0, 0.0, 0.0, 0.0, 0.0, 0.0, 0.0, 0.0, 0.0, 0.0, 0.0, 0.0, 0.0, 0.0, 0.0, 0.0, 0.0, 0.0, 0.0, 0.0, 0.0, 0.0, 0.0, 0.0, 0.0, 0.0, 0.0, 0.0, 0.0, 0.0, 0.0, 0.0, 0.0, 0.0, 0.0, 0.0, 0.0, 0.0, 0.0, 0.0, 0.0, 0.0, 0.0, 0.0, 0.0, 0.0, 0.0, 0.0, 0.0, 0.0, 0.0, 0.0, 0.0, 0.0, 0.0, 0.0, 0.0, 0.0, 0.0, 0.0, 0.0, 0.0, 0.0, 0.0, 0.0, 0.0, 0.0, 0.0, 0.0, 0.0, 0.0, 0.0, 0.0, 0.0, 0.0, 0.0, 0.0, 0.0, 0.0, 0.0, 0.0, 0.0, 0.0, 0.0, 0.0, 0.0, 0.0, 0.0, 0.0, 0.0, 0.0, 0.0, 0.0, 0.0, 0.0, 0.0, 0.0, 0.0, 0.0, 0.0, 0.0, 0.0, 0.0, 0.0, 0.0, 0.0, 0.0, 0.0, 0.0, 0.0, 0.0, 0.0, 0.0, 0.0, 0.0, 0.0, 0.0, 0.0, 0.0, 0.0, 0.0, 0.0, 0.0, 0.0, 0.0, 0.0, 0.0, 0.0, 0.0, 0.0, 0.0, 0.0, 0.0, 0.0, 0.0, 0.0, 0.0, 0.0, 0.0, 0.0, 0.0, 0.0, 0.0, 0.0, 0.0, 0.0, 0.0, 0.0, 0.0, 0.0, 0.0, 0.0, 0.0, 0.0, 0.0, 0.0, 0.0, 0.0, 0.0, 0.0, 0.0, 0.0, 0.0, 0.0, 0.0, 0.0, 0.0, 0.0, 0.0, 0.0, 0.0, 0.0, 0.0, 0.0, 0.0, 0.0, 0.0, 0.0, 0.0, 0.0, 0.0, 0.0, 0.0, 0.0, 0.0, 0.0, 0.0, 0.0, 0.0, 0.0, 0.0, 0.0, 0.0, 0.0, 0.0, 0.0, 0.0, 0.0, 0.0, 0.0, 0.0, 0.0, 0.0, 0.0, 0.0, 0.0, 0.0, 0.0, 0.0, 0.0, 0.0, 0.0, 0.0, 0.0, 0.0, 0.0, 0.0, 0.0, 0.0, 0.0, 0.0, 0.0, 0.0, 0.0, 0.0, 0.0, 0.0, 0.0, 0.0, 0.0, 0.0, 0.0, 0.0, 0.0, 0.0, 0.0, 0.0, 0.0, 0.0, 0.0, 0.0, 0.0, 0.0, 0.0, 0.0, 0.0, 0.0, 0.0, 0.0, 0.0, 0.0, 0.0, 0.0, 0.0, 0.0, 0.0, 0.0, 0.0, 0.0, 0.0, 0.0, 0.0, 0.0, 0.0, 0.0, 0.0, 0.0, 0.0, 0.0, 0.0, 0.0, 0.0, 0.0, 0.0, 0.0, 0.0, 0.0, 0.0, 0.0, 0.0, 0.0, 0.0, 0.0, 0.0, 0.0, 0.0, 0.0, 0.0, 0.0, 0.0, 0.0, 0.0, 0.0, 0.0, 0.0, 0.0, 0.0, 0.0, 0.0, 0.0, 0.0, 0.0, 0.0, 0.0, 0.0, 0.0, 0.0, 0.0, 0.0, 0.0, 0.0, 0.0, 0.0, 0.0, 0.0, 0.0, 0.0, 0.0, 0.0, 0.0, 0.0, 0.0, 0.0, 0.0, 0.0, 0.0, 0.0, 0.0, 0.0, 0.0, 0.0, 0.0, 0.0, 0.0, 0.0, 0.0, 0.0, 0.0, 0.0, 0.0, 0.0, 0.0, 0.0, 0.0, 0.0, 0.0, 0.0, 0.0, 0.0, 0.0, 0.0, 0.0, 0.0, 0.0, 0.0, 0.0, 0.0, 0.0, 0.0, 0.0, 0.0, 0.0, 0.0, 0.0, 0.0, 0.0, 0.0, 0.0, 0.0, 0.0, 0.0, 0.0, 0.0, 0.0, 0.0, 0.0, 0.0, 0.0, 0.0, 0.0, 0.0, 0.0, 0.0, 0.0, 0.0, 0.0, 0.0, 0.0, 0.0, 0.0, 0.0, 0.0, 0.0, 0.0, 0.0, 0.0, 0.0, 0.0, 0.0, 0.0, 0.0, 0.0, 0.0, 0.0, 0.0, 0.0, 0.0, 0.0, 0.0, 0.0, 0.0, 0.0, 0.0, 0.0, 0.0, 0.0, 0.0, 0.0, 0.0, 0.0, 0.0, 0.0, 0.0, 0.0, 0.0, 0.0, 0.0, 0.0, 0.0, 0.0, 0.0, 0.0, 0.0, 0.0, 0.0, 0.0, 0.0, 0.0, 0.0, 0.0, 0.0, 0.0, 0.0, 0.0, 0.0, 0.0, 0.0, 0.0, 0.0, 0.0, 0.0, 0.0, 0.0, 0.0, 0.0, 0.0, 0.0, 0.0, 0.0, 0.0, 0.0, 0.0, 0.0, 0.0, 0.0, 0.0, 0.0, 0.0, 0.0, 0.0, 0.0, 0.0, 0.0, 0.0, 0.0, 0.0, 0.0, 0.0, 0.0, 0.0, 0.0, 0.0, 0.0, 0.0, 0.0, 0.0, 0.0, 0.0, 0.0, 0.0, 0.0, 0.0, 0.0, 0.0, 0.0, 0.0, 0.0, 0.0, 0.0, 0.0, 0.0, 0.0, 0.0, 0.0, 0.0, 0.0, 0.0, 0.0, 0.0, 0.0, 0.0, 0.0, 0.0, 0.0, 0.0, 0.0, 0.0, 0.0, 0.0, 0.0, 0.0, 0.0, 0.0, 0.0, 0.0, 0.0, 0.0, 0.0, 0.0, 0.0, 0.0, 0.0, 0.0, 0.0, 0.0, 0.0, 0.0, 0.0, 0.0, 0.0, 0.0, 0.0, 0.0, 0.0, 0.0, 0.0, 0.0, 0.0, 0.0, 0.0, 0.0, 0.0, 0.0, 0.0, 0.0, 0.0, 0.0, 0.0, 0.0, 0.0, 0.0, 0.0, 0.0, 0.0, 0.0, 0.0, 0.0, 0.0, 0.0, 0.0, 0.0, 0.0, 0.0, 0.0, 0.0, 0.0, 0.0, 0.0, 0.0, 0.0, 0.0, 0.0, 0.0, 0.0, 0.0, 0.0, 0.0, 0.0, 0.0, 0.0, 0.0, 0.0, 0.0, 0.0, 0.0, 0.0, 0.0, 0.0, 0.0, 0.0, 0.0, 0.0, 0.0, 0.0, 0.0, 0.0, 0.0, 0.0, 0.0, 0.0, 0.0, 0.0, 0.0, 0.0, 0.0, 0.0, 0.0, 0.0, 0.0, 0.0, 0.0, 0.0, 0.0, 0.0, 0.0, 0.0, 0.0, 0.0, 0.0, 0.0, 0.0, 0.0, 0.0, 0.0, 0.0, 0.0, 0.0, 0.0, 0.0, 0.0, 0.0])
me_circle_001.materials.append(mat_material_002)
me_circle_001.use_remesh_fix_poles = True
me_circle_001.use_remesh_preserve_attributes = False
me_circle_001.update()
me_cube_001 = bpy.data.meshes.new('Cube.001')
me_cube_001.from_pydata([(-0.2575, -0.2575, -0.04527), (-0.2575, -0.2575, 0.04527), (-0.2575, 0.2575, -0.04527), (-0.2575, 0.2575, 0.04527), (0.2575, -0.2575, -0.04527), (0.2575, -0.2575, 0.04527), (0.2575, 0.2575, -0.04527), (0.2575, 0.2575, 0.04527)], [], [(0, 1, 3, 2), (2, 3, 7, 6), (6, 7, 5, 4), (4, 5, 1, 0), (2, 6, 4, 0), (7, 3, 1, 5)])
me_cube_001.polygons.foreach_set('use_smooth', [True] * 6)
_uv = me_cube_001.uv_layers.new(name='UVMap')
_uv.uv.foreach_set('vector', [0.375, 0.0, 0.625, 0.0, 0.625, 0.25, 0.375, 0.25, 0.375, 0.25, 0.625, 0.25, 0.625, 0.5, 0.375, 0.5, 0.375, 0.5, 0.625, 0.5, 0.625, 0.75, 0.375, 0.75, 0.375, 0.75, 0.625, 0.75, 0.625, 1.0, 0.375, 1.0, 0.125, 0.5, 0.375, 0.5, 0.375, 0.75, 0.125, 0.75, 0.625, 0.5, 0.875, 0.5, 0.875, 0.75, 0.625, 0.75])
me_cube_001.materials.append(mat_material_005)
me_cube_001.use_remesh_fix_poles = True
me_cube_001.use_remesh_preserve_attributes = False
me_cube_001.update()
me_plane_001 = bpy.data.meshes.new('Plane.001')
me_plane_001.from_pydata([(-0.1762, -1.793, -0.05337), (0.2153, -1.793, -0.05337), (-0.4213, 1.0, -9.431e-10), (0.4213, 1.0, -9.431e-10), (-1.0, 0.4985, -0.1144), (-1.0, -0.001514, -0.1144), (-1.0, -0.5015, -0.1144), (1.0, -0.5015, -0.1144), (1.0, -0.001514, -0.1144), (1.0, 0.4985, -0.1144), (0.02177, -1.793, -0.05337), (0.004779, 1.0, -9.431e-10), (0.06401, -0.5015, -0.1144), (-0.04132, -0.5015, -0.1144), (0.0289, -0.5015, -0.07862), (-0.006212, -0.5015, -0.1144), (-0.04132, -0.001514, -0.1144), (0.06401, -0.001514, -0.1144), (-0.006212, -0.001514, -0.1144), (0.0289, -0.001514, -0.07862), (-0.04132, 0.4985, -0.1144), (0.06401, 0.4985, -0.1144), (0.007084, 0.8238, -0.05035), (-0.006212, 0.4985, -0.1144), (0.0289, 0.4985, -0.07862), (0.339, -1.152, -1.223), (0.5623, -1.109, -0.9993), (-0.5904, 1.188, -0.59), (-0.1098, 1.282, -0.1077), (-0.7381, 0.7449, -1.129), (-0.6005, 0.3168, -1.261), (-0.4628, -0.1113, -1.393), (0.678, 0.1114, -0.2484), (0.5404, 0.5395, -0.1161), (0.4027, 0.9676, 0.01614), (0.4519, -1.13, -1.11), (-0.3474, 1.235, -0.3461), (0.1441, 0.007218, -0.7842), (0.08405, -0.00451, -0.8445), (0.1102, -0.01255, -0.7809), (0.1041, -0.0006008, -0.8244), (-0.0536, 0.4236, -0.7122), (0.006476, 0.4353, -0.6519), (-0.03358, 0.4275, -0.6921), (-0.02741, 0.4155, -0.6487), (-0.1913, 0.8517, -0.58), (-0.1312, 0.8634, -0.5197), (-0.278, 1.107, -0.4243), (-0.1712, 0.8556, -0.5599), (-0.1651, 0.8437, -0.5164)], [], [(5, 16, 20, 4), (6, 13, 16, 5), (4, 20, 22, 11, 2), (17, 8, 9, 21), (10, 1, 7, 12), (12, 7, 8, 17), (22, 21, 9, 3, 11), (12, 14, 10), (14, 15, 10), (15, 13, 10), (20, 23, 22), (23, 24, 22), (24, 21, 22), (17, 21, 24, 19), (19, 24, 23, 18), (18, 23, 20, 16), (12, 17, 19, 14), (14, 19, 18, 15), (15, 18, 16, 13), (0, 10, 13, 6), (30, 41, 45, 29), (31, 38, 41, 30), (29, 45, 47, 36, 27), (42, 33, 34, 46), (35, 26, 32, 37), (37, 32, 33, 42), (47, 46, 34, 28, 36), (37, 39, 35), (39, 40, 35), (40, 38, 35), (45, 48, 47), (48, 49, 47), (49, 46, 47), (42, 46, 49, 44), (44, 49, 48, 43), (43, 48, 45, 41), (37, 42, 44, 39), (39, 44, 43, 40), (40, 43, 41, 38), (25, 35, 38, 31)])
me_plane_001.polygons.foreach_set('use_smooth', [True] * 40)
_uv = me_plane_001.uv_layers.new(name='UVMap')
_uv.uv.foreach_set('vector', [0.0, 0.4992, 0.4793, 0.4992, 0.4793, 0.7492, 0.0, 0.7492, 0.0, 0.2492, 0.4793, 0.2492, 0.4793, 0.4992, 0.0, 0.4992, 0.0, 0.7492, 0.4793, 0.7492, 0.5057, 0.9119, 0.5057, 1.0, 0.0, 1.0, 0.532, 0.4992, 1.0, 0.4992, 1.0, 0.7492, 0.532, 0.7492, 0.5057, 0.0, 1.0, 0.0, 1.0, 0.2492, 0.532, 0.2492, 0.532, 0.2492, 1.0, 0.2492, 1.0, 0.4992, 0.532, 0.4992, 0.5057, 0.9119, 0.532, 0.7492, 1.0, 0.7492, 1.0, 1.0, 0.5057, 1.0, 0.532, 0.2492, 0.5144, 0.2492, 0.5057, 0.0, 0.5144, 0.2492, 0.4969, 0.2492, 0.5057, 0.0, 0.4969, 0.2492, 0.4793, 0.2492, 0.5057, 0.0, 0.4793, 0.7492, 0.4969, 0.7492, 0.5057, 0.9119, 0.4969, 0.7492, 0.5144, 0.7492, 0.5057, 0.9119, 0.5144, 0.7492, 0.532, 0.7492, 0.5057, 0.9119, 0.532, 0.4992, 0.532, 0.7492, 0.5144, 0.7492, 0.5144, 0.4992, 0.5144, 0.4992, 0.5144, 0.7492, 0.4969, 0.7492, 0.4969, 0.4992, 0.4969, 0.4992, 0.4969, 0.7492, 0.4793, 0.7492, 0.4793, 0.4992, 0.532, 0.2492, 0.532, 0.4992, 0.5144, 0.4992, 0.5144, 0.2492, 0.5144, 0.2492, 0.5144, 0.4992, 0.4969, 0.4992, 0.4969, 0.2492, 0.4969, 0.2492, 0.4969, 0.4992, 0.4793, 0.4992, 0.4793, 0.2492, 0.0, 0.0, 0.5057, 0.0, 0.4793, 0.2492, 0.0, 0.2492, 0.0, 0.4992, 0.4793, 0.4992, 0.4793, 0.7492, 0.0, 0.7492, 0.0, 0.2492, 0.4793, 0.2492, 0.4793, 0.4992, 0.0, 0.4992, 0.0, 0.7492, 0.4793, 0.7492, 0.5057, 0.9119, 0.5057, 1.0, 0.0, 1.0, 0.532, 0.4992, 1.0, 0.4992, 1.0, 0.7492, 0.532, 0.7492, 0.5057, 0.0, 1.0, 0.0, 1.0, 0.2492, 0.532, 0.2492, 0.532, 0.2492, 1.0, 0.2492, 1.0, 0.4992, 0.532, 0.4992, 0.5057, 0.9119, 0.532, 0.7492, 1.0, 0.7492, 1.0, 1.0, 0.5057, 1.0, 0.532, 0.2492, 0.5144, 0.2492, 0.5057, 0.0, 0.5144, 0.2492, 0.4969, 0.2492, 0.5057, 0.0, 0.4969, 0.2492, 0.4793, 0.2492, 0.5057, 0.0, 0.4793, 0.7492, 0.4969, 0.7492, 0.5057, 0.9119, 0.4969, 0.7492, 0.5144, 0.7492, 0.5057, 0.9119, 0.5144, 0.7492, 0.532, 0.7492, 0.5057, 0.9119, 0.532, 0.4992, 0.532, 0.7492, 0.5144, 0.7492, 0.5144, 0.4992, 0.5144, 0.4992, 0.5144, 0.7492, 0.4969, 0.7492, 0.4969, 0.4992, 0.4969, 0.4992, 0.4969, 0.7492, 0.4793, 0.7492, 0.4793, 0.4992, 0.532, 0.2492, 0.532, 0.4992, 0.5144, 0.4992, 0.5144, 0.2492, 0.5144, 0.2492, 0.5144, 0.4992, 0.4969, 0.4992, 0.4969, 0.2492, 0.4969, 0.2492, 0.4969, 0.4992, 0.4793, 0.4992, 0.4793, 0.2492, 0.0, 0.0, 0.5057, 0.0, 0.4793, 0.2492, 0.0, 0.2492])
me_plane_001.materials.append(mat_material_004)
me_plane_001.use_remesh_fix_poles = True
me_plane_001.use_remesh_preserve_attributes = False
me_plane_001.update()
me_plane_002 = bpy.data.meshes.new('Plane.002')
me_plane_002.from_pydata([(-1.0, -1.0, 0.0), (1.0, -1.0, 0.0), (-1.0, 1.0, 0.6331), (1.0, 1.0, 0.6331), (-1.131, -0.9975, 0.005847), (-1.131, 1.002, 0.6389), (1.08, -1.0, 1.323e-08), (1.08, 1.0, 0.6331), (-1.0, 1.0, 0.3401), (-1.0, 0.66, 0.0), (-1.0, 0.9958, 0.2869), (-1.0, 0.9834, 0.235), (-1.0, 0.9629, 0.1857), (-1.0, 0.9351, 0.1402), (-1.0, 0.9004, 0.09962), (-1.0, 0.8598, 0.06496), (-1.0, 0.8143, 0.03707), (-1.0, 0.7651, 0.01665), (-1.0, 0.7132, 0.004187), (1.0, 0.66, 0.0), (1.0, 1.0, 0.3401), (1.0, 0.7132, 0.004187), (1.0, 0.7651, 0.01665), (1.0, 0.8143, 0.03707), (1.0, 0.8598, 0.06495), (1.0, 0.9004, 0.09961), (1.0, 0.9351, 0.1402), (1.0, 0.9629, 0.1857), (1.0, 0.9834, 0.235), (1.0, 0.9958, 0.2869), (-1.131, 0.6624, 0.005847), (-1.131, 1.002, 0.346), (-1.131, 0.7156, 0.01003), (-1.131, 0.7675, 0.02249), (-1.131, 0.8168, 0.04292), (-1.131, 0.8623, 0.07081), (-1.131, 0.9029, 0.1055), (-1.131, 0.9375, 0.1461), (-1.131, 0.9654, 0.1916), (-1.131, 0.9858, 0.2409), (-1.131, 0.9983, 0.2928), (1.08, 1.0, 0.3401), (1.08, 0.66, 1.323e-08), (1.08, 0.9958, 0.2869), (1.08, 0.9834, 0.235), (1.08, 0.9629, 0.1857), (1.08, 0.9351, 0.1402), (1.08, 0.9004, 0.09961), (1.08, 0.8598, 0.06495), (1.08, 0.8143, 0.03707), (1.08, 0.7651, 0.01665), (1.08, 0.7132, 0.004187)], [], [(8, 20, 3, 2), (8, 2, 5, 31), (19, 1, 6, 42), (0, 1, 19, 9), (3, 20, 41, 7), (20, 8, 10, 29), (29, 10, 11, 28), (28, 11, 12, 27), (27, 12, 13, 26), (26, 13, 14, 25), (25, 14, 15, 24), (24, 15, 16, 23), (23, 16, 17, 22), (22, 17, 18, 21), (21, 18, 9, 19), (30, 9, 18, 32), (32, 18, 17, 33), (33, 17, 16, 34), (34, 16, 15, 35), (35, 15, 14, 36), (36, 14, 13, 37), (37, 13, 12, 38), (38, 12, 11, 39), (39, 11, 10, 40), (40, 10, 8, 31), (19, 42, 51, 21), (21, 51, 50, 22), (22, 50, 49, 23), (23, 49, 48, 24), (24, 48, 47, 25), (25, 47, 46, 26), (26, 46, 45, 27), (27, 45, 44, 28), (28, 44, 43, 29), (29, 43, 41, 20), (0, 9, 30, 4)])
me_plane_002.polygons.foreach_set('use_smooth', [True] * 36)
_uv = me_plane_002.uv_layers.new(name='UVMap')
_uv.uv.foreach_set('vector', [0.0, 1.0, 1.0, 1.0, 1.0, 1.0, 0.0, 1.0, 0.0, 1.0, 0.0, 1.0, 0.0, 1.0, 0.0, 1.0, 1.0, 0.83, 1.0, 0.0, 1.0, 0.0, 1.0, 0.83, 0.0, 0.0, 1.0, 0.0, 1.0, 0.83, 0.0, 0.83, 1.0, 1.0, 1.0, 1.0, 1.0, 1.0, 1.0, 1.0, 1.0, 1.0, 0.0, 1.0, 0.0, 1.0, 1.0, 1.0, 1.0, 1.0, 0.0, 1.0, 0.0, 1.0, 1.0, 1.0, 1.0, 1.0, 0.0, 1.0, 0.0, 1.0, 1.0, 1.0, 1.0, 1.0, 0.0, 1.0, 0.0, 1.0, 1.0, 1.0, 1.0, 1.0, 0.0, 1.0, 0.0, 1.0, 1.0, 1.0, 1.0, 1.0, 0.0, 1.0, 0.0, 0.9299, 1.0, 0.9299, 1.0, 0.9299, 0.0, 0.9299, 0.0, 0.9072, 1.0, 0.9072, 1.0, 0.9072, 0.0, 0.9072, 0.0, 0.8825, 1.0, 0.8825, 1.0, 0.8825, 0.0, 0.8825, 0.0, 0.8566, 1.0, 0.8566, 1.0, 0.8566, 0.0, 0.8566, 0.0, 0.83, 1.0, 0.83, 0.0, 0.83, 0.0, 0.83, 0.0, 0.8566, 0.0, 0.8566, 0.0, 0.8566, 0.0, 0.8566, 0.0, 0.8825, 0.0, 0.8825, 0.0, 0.8825, 0.0, 0.8825, 0.0, 0.9072, 0.0, 0.9072, 0.0, 0.9072, 0.0, 0.9072, 0.0, 0.9299, 0.0, 0.9299, 0.0, 0.9299, 0.0, 0.9299, 0.0, 1.0, 0.0, 1.0, 0.0, 1.0, 0.0, 1.0, 0.0, 1.0, 0.0, 1.0, 0.0, 1.0, 0.0, 1.0, 0.0, 1.0, 0.0, 1.0, 0.0, 1.0, 0.0, 1.0, 0.0, 1.0, 0.0, 1.0, 0.0, 1.0, 0.0, 1.0, 0.0, 1.0, 0.0, 1.0, 0.0, 1.0, 0.0, 1.0, 0.0, 1.0, 0.0, 1.0, 1.0, 0.83, 1.0, 0.83, 1.0, 0.8566, 1.0, 0.8566, 1.0, 0.8566, 1.0, 0.8566, 1.0, 0.8825, 1.0, 0.8825, 1.0, 0.8825, 1.0, 0.8825, 1.0, 0.9072, 1.0, 0.9072, 1.0, 0.9072, 1.0, 0.9072, 1.0, 0.9299, 1.0, 0.9299, 1.0, 0.9299, 1.0, 0.9299, 1.0, 1.0, 1.0, 1.0, 1.0, 1.0, 1.0, 1.0, 1.0, 1.0, 1.0, 1.0, 1.0, 1.0, 1.0, 1.0, 1.0, 1.0, 1.0, 1.0, 1.0, 1.0, 1.0, 1.0, 1.0, 1.0, 1.0, 1.0, 1.0, 1.0, 1.0, 1.0, 1.0, 1.0, 1.0, 1.0, 1.0, 1.0, 1.0, 1.0, 1.0, 1.0, 1.0, 1.0, 0.0, 0.0, 0.0, 0.83, 0.0, 0.83, 0.0, 0.0])
me_plane_002.materials.append(mat_material_001)
me_plane_002.use_remesh_fix_poles = True
me_plane_002.use_remesh_preserve_attributes = False
me_plane_002.update()
me_circle_002 = bpy.data.meshes.new('Circle.002')
me_circle_002.from_pydata([(0.0, 1.0, 0.0), (-0.3612, 0.9325, 0.0), (-0.6737, 0.739, 0.0), (-0.8952, 0.4457, 0.0), (-0.9957, 0.09227, 0.0), (-0.9618, -0.2737, 0.0), (-0.798, -0.6026, 0.0), (-0.5264, -0.8502, 0.0), (-0.1837, -0.983, 0.0), (0.1837, -0.983, 0.0), (0.5264, -0.8502, 0.0), (0.798, -0.6026, 0.0), (0.9618, -0.2737, 0.0), (0.9957, 0.09227, 0.0), (0.8952, 0.4457, 0.0), (0.6737, 0.739, 0.0), (0.3612, 0.9325, 0.0), (0.0, 1.0, 0.0), (-0.3612, 0.9325, 0.0), (-0.6737, 0.739, 0.0), (-0.8952, 0.4457, 0.0), (-0.9957, 0.09227, 0.0), (-0.9618, -0.2737, 0.0), (-0.798, -0.6026, 0.0), (-0.5264, -0.8502, 0.0), (-0.1837, -0.983, 0.0), (0.1837, -0.983, 0.0), (0.5264, -0.8502, 0.0), (0.798, -0.6026, 0.0), (0.9618, -0.2737, 0.0), (0.9957, 0.09227, 0.0), (0.8952, 0.4457, 0.0), (0.6737, 0.739, 0.0), (0.3612, 0.9325, 0.0), (0.0, 1.0, 0.0), (-0.3612, 0.9325, 0.0), (-0.6737, 0.739, 0.0), (-0.8952, 0.4457, 0.0), (-0.9957, 0.09227, 0.0), (-0.9618, -0.2737, 0.0), (-0.798, -0.6026, 0.0), (-0.5264, -0.8502, 0.0), (-0.1837, -0.983, 0.0), (0.1837, -0.983, 0.0), (0.5264, -0.8502, 0.0), (0.798, -0.6026, 0.0), (0.9618, -0.2737, 0.0), (0.9957, 0.09227, 0.0), (0.8952, 0.4457, 0.0), (0.6737, 0.739, 0.0), (0.3612, 0.9325, 0.0), (0.0, 1.0, 0.0), (-0.3612, 0.9325, 0.0), (-0.6737, 0.739, 0.0), (-0.8952, 0.4457, 0.0), (-0.9957, 0.09227, 0.0), (-0.9618, -0.2737, 0.0), (-0.798, -0.6026, 0.0), (-0.5264, -0.8502, 0.0), (-0.1837, -0.983, 0.0), (0.1837, -0.983, 0.0), (0.5264, -0.8502, 0.0), (0.798, -0.6026, 0.0), (0.9618, -0.2737, 0.0), (0.9957, 0.09227, 0.0), (0.8952, 0.4457, 0.0), (0.6737, 0.739, 0.0), (0.3612, 0.9325, 0.0), (0.0, 0.7969, 0.0), (-0.2879, 0.7431, 0.0), (-0.5369, 0.5889, 0.0), (-0.7133, 0.3552, 0.0), (-0.7935, 0.07353, 0.0), (-0.7665, -0.2181, 0.0), (-0.6359, -0.4802, 0.0), (-0.4195, -0.6775, 0.0), (-0.1464, -0.7833, 0.0), (0.1464, -0.7833, 0.0), (0.4195, -0.6775, 0.0), (0.6359, -0.4802, 0.0), (0.7665, -0.2181, 0.0), (0.7935, 0.07353, 0.0), (0.7133, 0.3552, 0.0), (0.5369, 0.5889, 0.0), (0.2879, 0.7431, 0.0), (-0.3612, 0.9325, 0.0), (0.0, 1.0, 0.0), (-0.6737, 0.739, 0.0), (-0.8952, 0.4457, 0.0), (-0.9957, 0.09227, 0.0), (-0.9618, -0.2737, 0.0), (-0.798, -0.6026, 0.0), (-0.5264, -0.8502, 0.0), (-0.1837, -0.983, 0.0), (0.1837, -0.983, 0.0), (0.5264, -0.8502, 0.0), (0.798, -0.6026, 0.0), (0.9618, -0.2737, 0.0), (0.9957, 0.09227, 0.0), (0.8952, 0.4457, 0.0), (0.6737, 0.739, 0.0), (0.3612, 0.9325, 0.0), (-0.2879, 0.7431, 0.0), (0.0, 0.7969, 0.0), (-0.5369, 0.5889, 0.0), (-0.7133, 0.3552, 0.0), (-0.7935, 0.07353, 0.0), (-0.7665, -0.2181, 0.0), (-0.6359, -0.4802, 0.0), (-0.4195, -0.6775, 0.0), (-0.1464, -0.7833, 0.0), (0.1464, -0.7833, 0.0), (0.4195, -0.6775, 0.0), (0.6359, -0.4802, 0.0), (0.7665, -0.2181, 0.0), (0.7935, 0.07353, 0.0), (0.7133, 0.3552, 0.0), (0.5369, 0.5889, 0.0), (0.2879, 0.7431, 0.0), (-0.362, 0.8928, -0.06952), (-0.9965, 0.05255, -0.06952), (-0.7988, -0.6424, -0.06952), (0.5257, -0.8899, -0.06952), (0.995, 0.05255, -0.06952), (0.3605, 0.8928, -0.06952), (-0.5272, -0.8899, -0.06952), (0.7972, -0.6424, -0.06952), (0.8944, 0.406, -0.06952), (-0.0007812, 0.9603, -0.06952), (-0.6745, 0.6993, -0.06952), (-0.9626, -0.3134, -0.06952), (0.961, -0.3134, -0.06952), (-0.8959, 0.406, -0.06952), (-0.1845, -1.023, -0.06952), (0.183, -1.023, -0.06952), (0.6729, 0.6993, -0.06952), (-0.2886, 0.7034, -0.06952), (-0.0007812, 0.7572, -0.06952), (-0.5376, 0.5492, -0.06952), (-0.7141, 0.3155, -0.06952), (-0.7943, 0.03381, -0.06952), (-0.7672, -0.2578, -0.06952), (-0.6367, -0.5199, -0.06952), (-0.4203, -0.7172, -0.06952), (-0.1472, -0.823, -0.06952), (0.1456, -0.823, -0.06952), (0.4187, -0.7172, -0.06952), (0.6351, -0.5199, -0.06952), (0.7657, -0.2578, -0.06952), (0.7927, 0.03381, -0.06952), (0.7126, 0.3155, -0.06952), (0.5361, 0.5492, -0.06952), (0.2871, 0.7034, -0.06952)], [], [(12, 29, 30, 13), (5, 22, 23, 6), (13, 30, 31, 14), (6, 23, 24, 7), (14, 31, 32, 15), (7, 24, 25, 8), (0, 17, 18, 1), (15, 32, 33, 16), (8, 25, 26, 9), (1, 18, 19, 2), (16, 33, 17, 0), (9, 26, 27, 10), (2, 19, 20, 3), (10, 27, 28, 11), (3, 20, 21, 4), (11, 28, 29, 12), (4, 21, 22, 5), (27, 44, 45, 28), (20, 37, 38, 21), (28, 45, 46, 29), (21, 38, 39, 22), (29, 46, 47, 30), (22, 39, 40, 23), (30, 47, 48, 31), (23, 40, 41, 24), (31, 48, 49, 32), (24, 41, 42, 25), (17, 34, 35, 18), (32, 49, 50, 33), (25, 42, 43, 26), (18, 35, 36, 19), (33, 50, 34, 17), (26, 43, 44, 27), (19, 36, 37, 20), (47, 64, 65, 48), (40, 57, 58, 41), (48, 65, 66, 49), (41, 58, 59, 42), (34, 51, 52, 35), (49, 66, 67, 50), (42, 59, 60, 43), (35, 52, 53, 36), (50, 67, 51, 34), (43, 60, 61, 44), (36, 53, 54, 37), (44, 61, 62, 45), (37, 54, 55, 38), (45, 62, 63, 46), (38, 55, 56, 39), (46, 63, 64, 47), (39, 56, 57, 40), (52, 69, 70, 53), (67, 84, 68, 51), (60, 77, 78, 61), (53, 70, 71, 54), (61, 78, 79, 62), (54, 71, 72, 55), (62, 79, 80, 63), (55, 72, 73, 56), (63, 80, 81, 64), (56, 73, 74, 57), (64, 81, 82, 65), (57, 74, 75, 58), (65, 82, 83, 66), (58, 75, 76, 59), (51, 68, 69, 52), (66, 83, 84, 67), (59, 76, 77, 60), (112, 111, 145, 146), (92, 93, 133, 125), (111, 110, 144, 145), (91, 92, 125, 121), (110, 109, 143, 144), (90, 91, 121, 130), (109, 108, 142, 143), (89, 90, 130, 120), (108, 107, 141, 142), (88, 89, 120, 132), (101, 86, 128, 124), (107, 106, 140, 141), (87, 88, 132, 129), (100, 101, 124, 135), (106, 105, 139, 140), (85, 87, 129, 119), (103, 118, 152, 137), (99, 100, 135, 127), (105, 104, 138, 139), (86, 85, 119, 128), (118, 117, 151, 152), (98, 99, 127, 123), (104, 102, 136, 138), (117, 116, 150, 151), (97, 98, 123, 131), (102, 103, 137, 136), (116, 115, 149, 150), (96, 97, 131, 126), (115, 114, 148, 149), (95, 96, 126, 122), (114, 113, 147, 148), (94, 95, 122, 134), (113, 112, 146, 147), (93, 94, 134, 133), (71, 70, 104, 105), (14, 15, 100, 99), (68, 84, 118, 103), (1, 2, 87, 85), (72, 71, 105, 106), (15, 16, 101, 100), (2, 3, 88, 87), (73, 72, 106, 107), (16, 0, 86, 101), (3, 4, 89, 88), (74, 73, 107, 108), (4, 5, 90, 89), (75, 74, 108, 109), (5, 6, 91, 90), (76, 75, 109, 110), (6, 7, 92, 91), (77, 76, 110, 111), (7, 8, 93, 92), (78, 77, 111, 112), (8, 9, 94, 93), (79, 78, 112, 113), (9, 10, 95, 94), (80, 79, 113, 114), (10, 11, 96, 95), (81, 80, 114, 115), (11, 12, 97, 96), (82, 81, 115, 116), (69, 68, 103, 102), (12, 13, 98, 97), (83, 82, 116, 117), (70, 69, 102, 104), (13, 14, 99, 98), (84, 83, 117, 118), (0, 1, 85, 86), (119, 129, 138, 136), (124, 128, 137, 152), (134, 122, 146, 145), (129, 132, 139, 138), (122, 126, 147, 146), (132, 120, 140, 139), (126, 131, 148, 147), (120, 130, 141, 140), (131, 123, 149, 148), (130, 121, 142, 141), (123, 127, 150, 149), (121, 125, 143, 142), (127, 135, 151, 150), (125, 133, 144, 143), (128, 119, 136, 137), (135, 124, 152, 151), (133, 134, 145, 144)])
_uv = me_circle_002.uv_layers.new(name='UVMap')
_uv.uv.foreach_set('vector', [0.0, 0.0, 0.0, 0.0, 0.0, 0.0, 0.0, 0.0, 0.0, 0.0, 0.0, 0.0, 0.0, 0.0, 0.0, 0.0, 0.0, 0.0, 0.0, 0.0, 0.0, 0.0, 0.0, 0.0, 0.0, 0.0, 0.0, 0.0, 0.0, 0.0, 0.0, 0.0, 0.0, 0.0, 0.0, 0.0, 0.0, 0.0, 0.0, 0.0, 0.0, 0.0, 0.0, 0.0, 0.0, 0.0, 0.0, 0.0, 0.0, 0.0, 0.0, 0.0, 0.0, 0.0, 0.0, 0.0, 0.0, 0.0, 0.0, 0.0, 0.0, 0.0, 0.0, 0.0, 0.0, 0.0, 0.0, 0.0, 0.0, 0.0, 0.0, 0.0, 0.0, 0.0, 0.0, 0.0, 0.0, 0.0, 0.0, 0.0, 0.0, 0.0, 0.0, 0.0, 0.0, 0.0, 0.0, 0.0, 0.0, 0.0, 0.0, 0.0, 0.0, 0.0, 0.0, 0.0, 0.0, 0.0, 0.0, 0.0, 0.0, 0.0, 0.0, 0.0, 0.0, 0.0, 0.0, 0.0, 0.0, 0.0, 0.0, 0.0, 0.0, 0.0, 0.0, 0.0, 0.0, 0.0, 0.0, 0.0, 0.0, 0.0, 0.0, 0.0, 0.0, 0.0, 0.0, 0.0, 0.0, 0.0, 0.0, 0.0, 0.0, 0.0, 0.0, 0.0, 0.0, 0.0, 0.0, 0.0, 0.0, 0.0, 0.0, 0.0, 0.0, 0.0, 0.0, 0.0, 0.0, 0.0, 0.0, 0.0, 0.0, 0.0, 0.0, 0.0, 0.0, 0.0, 0.0, 0.0, 0.0, 0.0, 0.0, 0.0, 0.0, 0.0, 0.0, 0.0, 0.0, 0.0, 0.0, 0.0, 0.0, 0.0, 0.0, 0.0, 0.0, 0.0, 0.0, 0.0, 0.0, 0.0, 0.0, 0.0, 0.0, 0.0, 0.0, 0.0, 0.0, 0.0, 0.0, 0.0, 0.0, 0.0, 0.0, 0.0, 0.0, 0.0, 0.0, 0.0, 0.0, 0.0, 0.0, 0.0, 0.0, 0.0, 0.0, 0.0, 0.0, 0.0, 0.0, 0.0, 0.0, 0.0, 0.0, 0.0, 0.0, 0.0, 0.0, 0.0, 0.0, 0.0, 0.0, 0.0, 0.0, 0.0, 0.0, 0.0, 0.0, 0.0, 0.0, 0.0, 0.0, 0.0, 0.0, 0.0, 0.0, 0.0, 0.0, 0.0, 0.0, 0.0, 0.0, 0.0, 0.0, 0.0, 0.0, 0.0, 0.0, 0.0, 0.0, 0.0, 0.0, 0.0, 0.0, 0.0, 0.0, 0.0, 0.0, 0.0, 0.0, 0.0, 0.0, 0.0, 0.0, 0.0, 0.0, 0.0, 0.0, 0.0, 0.0, 0.0, 0.0, 0.0, 0.0, 0.0, 0.0, 0.0, 0.0, 0.0, 0.0, 0.0, 0.0, 0.0, 0.0, 0.0, 0.0, 0.0, 0.0, 0.0, 0.0, 0.0, 0.0, 0.0, 0.0, 0.0, 0.0, 0.0, 0.0, 0.0, 0.0, 0.0, 0.0, 0.0, 0.0, 0.0, 0.0, 0.0, 0.0, 0.0, 0.0, 0.0, 0.0, 0.0, 0.0, 0.0, 0.0, 0.0, 0.0, 0.0, 0.0, 0.0, 0.0, 0.0, 0.0, 0.0, 0.0, 0.0, 0.0, 0.0, 0.0, 0.0, 0.0, 0.0, 0.0, 0.0, 0.0, 0.0, 0.0, 0.0, 0.0, 0.0, 0.0, 0.0, 0.0, 0.0, 0.0, 0.0, 0.0, 0.0, 0.0, 0.0, 0.0, 0.0, 0.0, 0.0, 0.0, 0.0, 0.0, 0.0, 0.0, 0.0, 0.0, 0.0, 0.0, 0.0, 0.0, 0.0, 0.0, 0.0, 0.0, 0.0, 0.0, 0.0, 0.0, 0.0, 0.0, 0.0, 0.0, 0.0, 0.0, 0.0, 0.0, 0.0, 0.0, 0.0, 0.0, 0.0, 0.0, 0.0, 0.0, 0.0, 0.0, 0.0, 0.0, 0.0, 0.0, 0.0, 0.0, 0.0, 0.0, 0.0, 0.0, 0.0, 0.0, 0.0, 0.0, 0.0, 0.0, 0.0, 0.0, 0.0, 0.0, 0.0, 0.0, 0.0, 0.0, 0.0, 0.0, 0.0, 0.0, 0.0, 0.0, 0.0, 0.0, 0.0, 0.0, 0.0, 0.0, 0.0, 0.0, 0.0, 0.0, 0.0, 0.0, 0.0, 0.0, 0.0, 0.0, 0.0, 0.0, 0.0, 0.0, 0.0, 0.0, 0.0, 0.0, 0.0, 0.0, 0.0, 0.0, 0.0, 0.0, 0.0, 0.0, 0.0, 0.0, 0.0, 0.0, 0.0, 0.0, 0.0, 0.0, 0.0, 0.0, 0.0, 0.0, 0.0, 0.0, 0.0, 0.0, 0.0, 0.0, 0.0, 0.0, 0.0, 0.0, 0.0, 0.0, 0.0, 0.0, 0.0, 0.0, 0.0, 0.0, 0.0, 0.0, 0.0, 0.0, 0.0, 0.0, 0.0, 0.0, 0.0, 0.0, 0.0, 0.0, 0.0, 0.0, 0.0, 0.0, 0.0, 0.0, 0.0, 0.0, 0.0, 0.0, 0.0, 0.0, 0.0, 0.0, 0.0, 0.0, 0.0, 0.0, 0.0, 0.0, 0.0, 0.0, 0.0, 0.0, 0.0, 0.0, 0.0, 0.0, 0.0, 0.0, 0.0, 0.0, 0.0, 0.0, 0.0, 0.0, 0.0, 0.0, 0.0, 0.0, 0.0, 0.0, 0.0, 0.0, 0.0, 0.0, 0.0, 0.0, 0.0, 0.0, 0.0, 0.0, 0.0, 0.0, 0.0, 0.0, 0.0, 0.0, 0.0, 0.0, 0.0, 0.0, 0.0, 0.0, 0.0, 0.0, 0.0, 0.0, 0.0, 0.0, 0.0, 0.0, 0.0, 0.0, 0.0, 0.0, 0.0, 0.0, 0.0, 0.0, 0.0, 0.0, 0.0, 0.0, 0.0, 0.0, 0.0, 0.0, 0.0, 0.0, 0.0, 0.0, 0.0, 0.0, 0.0, 0.0, 0.0, 0.0, 0.0, 0.0, 0.0, 0.0, 0.0, 0.0, 0.0, 0.0, 0.0, 0.0, 0.0, 0.0, 0.0, 0.0, 0.0, 0.0, 0.0, 0.0, 0.0, 0.0, 0.0, 0.0, 0.0, 0.0, 0.0, 0.0, 0.0, 0.0, 0.0, 0.0, 0.0, 0.0, 0.0, 0.0, 0.0, 0.0, 0.0, 0.0, 0.0, 0.0, 0.0, 0.0, 0.0, 0.0, 0.0, 0.0, 0.0, 0.0, 0.0, 0.0, 0.0, 0.0, 0.0, 0.0, 0.0, 0.0, 0.0, 0.0, 0.0, 0.0, 0.0, 0.0, 0.0, 0.0, 0.0, 0.0, 0.0, 0.0, 0.0, 0.0, 0.0, 0.0, 0.0, 0.0, 0.0, 0.0, 0.0, 0.0, 0.0, 0.0, 0.0, 0.0, 0.0, 0.0, 0.0, 0.0, 0.0, 0.0, 0.0, 0.0, 0.0, 0.0, 0.0, 0.0, 0.0, 0.0, 0.0, 0.0, 0.0, 0.0, 0.0, 0.0, 0.0, 0.0, 0.0, 0.0, 0.0, 0.0, 0.0, 0.0, 0.0, 0.0, 0.0, 0.0, 0.0, 0.0, 0.0, 0.0, 0.0, 0.0, 0.0, 0.0, 0.0, 0.0, 0.0, 0.0, 0.0, 0.0, 0.0, 0.0, 0.0, 0.0, 0.0, 0.0, 0.0, 0.0, 0.0, 0.0, 0.0, 0.0, 0.0, 0.0, 0.0, 0.0, 0.0, 0.0, 0.0, 0.0, 0.0, 0.0, 0.0, 0.0, 0.0, 0.0, 0.0, 0.0, 0.0, 0.0, 0.0, 0.0, 0.0, 0.0, 0.0, 0.0, 0.0, 0.0, 0.0, 0.0, 0.0, 0.0, 0.0, 0.0, 0.0, 0.0, 0.0, 0.0, 0.0, 0.0, 0.0, 0.0, 0.0, 0.0, 0.0, 0.0, 0.0, 0.0, 0.0, 0.0, 0.0, 0.0, 0.0, 0.0, 0.0, 0.0, 0.0, 0.0, 0.0, 0.0, 0.0, 0.0, 0.0, 0.0, 0.0, 0.0, 0.0, 0.0, 0.0, 0.0, 0.0, 0.0, 0.0, 0.0, 0.0, 0.0, 0.0, 0.0, 0.0, 0.0, 0.0, 0.0, 0.0, 0.0, 0.0, 0.0, 0.0, 0.0, 0.0, 0.0, 0.0, 0.0, 0.0, 0.0, 0.0, 0.0, 0.0, 0.0, 0.0, 0.0, 0.0, 0.0, 0.0, 0.0, 0.0, 0.0, 0.0, 0.0, 0.0, 0.0, 0.0, 0.0, 0.0, 0.0, 0.0, 0.0, 0.0, 0.0, 0.0, 0.0, 0.0, 0.0, 0.0, 0.0, 0.0, 0.0, 0.0, 0.0, 0.0, 0.0, 0.0, 0.0, 0.0, 0.0, 0.0, 0.0, 0.0, 0.0, 0.0, 0.0, 0.0, 0.0, 0.0, 0.0, 0.0, 0.0, 0.0, 0.0, 0.0, 0.0, 0.0, 0.0, 0.0, 0.0, 0.0, 0.0, 0.0, 0.0, 0.0, 0.0, 0.0, 0.0, 0.0, 0.0, 0.0, 0.0, 0.0, 0.0, 0.0, 0.0, 0.0, 0.0, 0.0, 0.0, 0.0, 0.0, 0.0, 0.0, 0.0, 0.0, 0.0, 0.0, 0.0, 0.0, 0.0, 0.0, 0.0, 0.0, 0.0, 0.0, 0.0, 0.0, 0.0, 0.0, 0.0, 0.0, 0.0, 0.0, 0.0, 0.0, 0.0, 0.0, 0.0, 0.0, 0.0, 0.0, 0.0, 0.0, 0.0, 0.0, 0.0, 0.0, 0.0, 0.0, 0.0, 0.0, 0.0, 0.0, 0.0, 0.0, 0.0, 0.0, 0.0, 0.0, 0.0, 0.0, 0.0, 0.0, 0.0, 0.0, 0.0, 0.0, 0.0, 0.0, 0.0, 0.0, 0.0, 0.0, 0.0, 0.0, 0.0, 0.0, 0.0, 0.0, 0.0, 0.0, 0.0, 0.0, 0.0, 0.0, 0.0, 0.0, 0.0, 0.0, 0.0, 0.0, 0.0, 0.0, 0.0, 0.0, 0.0, 0.0, 0.0, 0.0, 0.0, 0.0, 0.0, 0.0, 0.0, 0.0, 0.0, 0.0, 0.0, 0.0, 0.0, 0.0, 0.0, 0.0, 0.0, 0.0, 0.0, 0.0, 0.0, 0.0, 0.0, 0.0, 0.0, 0.0, 0.0, 0.0, 0.0, 0.0, 0.0, 0.0, 0.0, 0.0, 0.0, 0.0, 0.0, 0.0, 0.0, 0.0, 0.0, 0.0, 0.0, 0.0, 0.0, 0.0, 0.0, 0.0, 0.0, 0.0, 0.0, 0.0, 0.0, 0.0, 0.0, 0.0, 0.0, 0.0, 0.0, 0.0, 0.0, 0.0, 0.0, 0.0, 0.0, 0.0, 0.0, 0.0, 0.0, 0.0, 0.0, 0.0, 0.0, 0.0, 0.0, 0.0, 0.0, 0.0, 0.0, 0.0, 0.0, 0.0, 0.0, 0.0, 0.0, 0.0, 0.0, 0.0, 0.0, 0.0, 0.0, 0.0, 0.0, 0.0, 0.0, 0.0, 0.0, 0.0, 0.0, 0.0, 0.0, 0.0, 0.0, 0.0, 0.0, 0.0, 0.0, 0.0, 0.0, 0.0, 0.0, 0.0, 0.0, 0.0, 0.0, 0.0, 0.0, 0.0, 0.0, 0.0, 0.0, 0.0, 0.0, 0.0, 0.0, 0.0, 0.0, 0.0, 0.0, 0.0, 0.0, 0.0, 0.0, 0.0, 0.0, 0.0, 0.0, 0.0, 0.0, 0.0, 0.0, 0.0, 0.0, 0.0, 0.0, 0.0, 0.0, 0.0, 0.0, 0.0, 0.0, 0.0, 0.0, 0.0, 0.0, 0.0, 0.0, 0.0, 0.0, 0.0, 0.0, 0.0, 0.0, 0.0, 0.0, 0.0, 0.0, 0.0, 0.0, 0.0, 0.0, 0.0, 0.0, 0.0, 0.0, 0.0, 0.0, 0.0, 0.0, 0.0, 0.0, 0.0, 0.0, 0.0, 0.0, 0.0, 0.0, 0.0, 0.0, 0.0, 0.0, 0.0, 0.0, 0.0, 0.0, 0.0, 0.0, 0.0, 0.0, 0.0, 0.0, 0.0, 0.0, 0.0, 0.0, 0.0, 0.0, 0.0, 0.0, 0.0, 0.0, 0.0, 0.0, 0.0, 0.0, 0.0, 0.0, 0.0, 0.0, 0.0, 0.0, 0.0, 0.0, 0.0, 0.0, 0.0, 0.0, 0.0, 0.0])
me_circle_002.materials.append(mat_material_006)
me_circle_002.use_remesh_fix_poles = True
me_circle_002.use_remesh_preserve_attributes = False
me_circle_002.update()

# ---- objects
ob_light = bpy.data.objects.new('Light', light_light)
ob_camera = bpy.data.objects.new('Camera', cam_camera)
ob_circle = bpy.data.objects.new('Circle', me_circle)
ob_circle_001 = bpy.data.objects.new('Circle.001', me_circle_001)
ob_cube = bpy.data.objects.new('Cube', me_cube_001)
ob_cube_001 = bpy.data.objects.new('Cube.001', me_cube_001)
ob_cube_002 = bpy.data.objects.new('Cube.002', me_cube_001)
ob_cube_003 = bpy.data.objects.new('Cube.003', me_cube_001)
ob_cube_004 = bpy.data.objects.new('Cube.004', me_cube_001)
ob_cube_005 = bpy.data.objects.new('Cube.005', me_cube_001)
ob_cube_006 = bpy.data.objects.new('Cube.006', me_cube_001)
ob_cube_007 = bpy.data.objects.new('Cube.007', me_cube_001)
ob_cube_008 = bpy.data.objects.new('Cube.008', me_cube_001)
ob_cube_009 = bpy.data.objects.new('Cube.009', me_cube_001)
ob_cube_010 = bpy.data.objects.new('Cube.010', me_cube_001)
ob_cube_011 = bpy.data.objects.new('Cube.011', me_cube_001)
ob_cube_012 = bpy.data.objects.new('Cube.012', me_cube_001)
ob_cube_013 = bpy.data.objects.new('Cube.013', me_cube_001)
ob_cube_014 = bpy.data.objects.new('Cube.014', me_cube_001)
ob_cube_015 = bpy.data.objects.new('Cube.015', me_cube_001)
ob_cube_016 = bpy.data.objects.new('Cube.016', me_cube_001)
ob_light_001 = bpy.data.objects.new('Light.001', light_light)
ob_circle_002 = bpy.data.objects.new('Circle.002', me_circle)
ob_circle_003 = bpy.data.objects.new('Circle.003', me_circle_001)
ob_cube_017 = bpy.data.objects.new('Cube.017', me_cube_001)
ob_cube_018 = bpy.data.objects.new('Cube.018', me_cube_001)
ob_cube_019 = bpy.data.objects.new('Cube.019', me_cube_001)
ob_cube_020 = bpy.data.objects.new('Cube.020', me_cube_001)
ob_cube_021 = bpy.data.objects.new('Cube.021', me_cube_001)
ob_cube_022 = bpy.data.objects.new('Cube.022', me_cube_001)
ob_cube_023 = bpy.data.objects.new('Cube.023', me_cube_001)
ob_cube_024 = bpy.data.objects.new('Cube.024', me_cube_001)
ob_cube_025 = bpy.data.objects.new('Cube.025', me_cube_001)
ob_cube_026 = bpy.data.objects.new('Cube.026', me_cube_001)
ob_cube_027 = bpy.data.objects.new('Cube.027', me_cube_001)
ob_cube_028 = bpy.data.objects.new('Cube.028', me_cube_001)
ob_cube_029 = bpy.data.objects.new('Cube.029', me_cube_001)
ob_cube_030 = bpy.data.objects.new('Cube.030', me_cube_001)
ob_cube_031 = bpy.data.objects.new('Cube.031', me_cube_001)
ob_cube_032 = bpy.data.objects.new('Cube.032', me_cube_001)
ob_cube_033 = bpy.data.objects.new('Cube.033', me_cube_001)
ob_light_002 = bpy.data.objects.new('Light.002', light_light)
ob_circle_004 = bpy.data.objects.new('Circle.004', me_circle)
ob_circle_005 = bpy.data.objects.new('Circle.005', me_circle_001)
ob_cube_034 = bpy.data.objects.new('Cube.034', me_cube_001)
ob_cube_035 = bpy.data.objects.new('Cube.035', me_cube_001)
ob_cube_036 = bpy.data.objects.new('Cube.036', me_cube_001)
ob_cube_037 = bpy.data.objects.new('Cube.037', me_cube_001)
ob_cube_038 = bpy.data.objects.new('Cube.038', me_cube_001)
ob_cube_039 = bpy.data.objects.new('Cube.039', me_cube_001)
ob_cube_040 = bpy.data.objects.new('Cube.040', me_cube_001)
ob_cube_041 = bpy.data.objects.new('Cube.041', me_cube_001)
ob_cube_042 = bpy.data.objects.new('Cube.042', me_cube_001)
ob_cube_043 = bpy.data.objects.new('Cube.043', me_cube_001)
ob_cube_044 = bpy.data.objects.new('Cube.044', me_cube_001)
ob_cube_045 = bpy.data.objects.new('Cube.045', me_cube_001)
ob_cube_046 = bpy.data.objects.new('Cube.046', me_cube_001)
ob_cube_047 = bpy.data.objects.new('Cube.047', me_cube_001)
ob_cube_048 = bpy.data.objects.new('Cube.048', me_cube_001)
ob_cube_049 = bpy.data.objects.new('Cube.049', me_cube_001)
ob_cube_050 = bpy.data.objects.new('Cube.050', me_cube_001)
ob_plane_001 = bpy.data.objects.new('Plane.001', me_plane_001)
ob_plane_002 = bpy.data.objects.new('Plane.002', me_plane_001)
ob_plane = bpy.data.objects.new('Plane', me_plane_002)
ob_area = bpy.data.objects.new('Area', light_area)
ob_area_001 = bpy.data.objects.new('Area.001', light_area_001)
ob_point = bpy.data.objects.new('Point', light_point)
ob_circle_006 = bpy.data.objects.new('Circle.006', me_circle_002)

# ---- transforms, parenting, visibility, modifiers, constraints
ob_light.parent = ob_circle
ob_light.location = (4.076, 1.005, 5.904)
ob_light.rotation_euler = (0.6503, 0.05522, 1.866)
ob_light.lock_rotations_4d = False
ob_light.empty_display_type = 'ARROWS'
ob_light.color = (0.0, 0.0, 0.0, 0.0)
ob_light.lineart.crease_threshold = 0.0
ob_camera.location = (16.5, -10.28, 11.29)
ob_camera.rotation_euler = (1.173, -2.074e-07, 1.026)
ob_camera.scale = (1.21, 1.21, 1.21)
ob_camera.lock_rotations_4d = False
ob_camera.empty_display_type = 'ARROWS'
ob_camera.color = (0.0, 0.0, 0.0, 0.0)
ob_camera.display_type = 'WIRE'
ob_camera.lineart.crease_threshold = 0.0
ob_circle.location = (0.0, 0.0, 0.0)
_m = ob_circle.modifiers.new('Subdivision', 'SUBSURF')
_m.levels = 2
ob_circle_001.parent = ob_circle
ob_circle_001.location = (4.967e-09, 1.29, 3.658)
_m = ob_circle_001.modifiers.new('Subdivision', 'SUBSURF')
_m.levels = 2
ob_cube.parent = ob_circle
ob_cube.location = (0.2067, 1.578, 4.836)
ob_cube.rotation_euler = (0.01121, 0.2848, 0.001608)
ob_cube.scale = (0.7801, 0.7801, 0.7801)
_m = ob_cube.modifiers.new('Subdivision', 'SUBSURF')
_m.levels = 2
ob_cube_001.parent = ob_circle
ob_cube_001.location = (-0.6546, 0.9196, 4.79)
ob_cube_001.rotation_euler = (0.3609, -0.2467, -0.0972)
_m = ob_cube_001.modifiers.new('Subdivision', 'SUBSURF')
_m.levels = 2
ob_cube_002.parent = ob_circle
ob_cube_002.location = (-0.7549, 1.867, 4.768)
ob_cube_002.rotation_euler = (-0.2604, -0.3279, -0.1015)
_m = ob_cube_002.modifiers.new('Subdivision', 'SUBSURF')
_m.levels = 2
ob_cube_003.parent = ob_circle
ob_cube_003.location = (0.1516, 0.548, 4.641)
ob_cube_003.rotation_euler = (0.3898, 0.1576, 0.06085)
ob_cube_003.scale = (0.6077, 0.6077, 0.6077)
_m = ob_cube_003.modifiers.new('Subdivision', 'SUBSURF')
_m.levels = 2
ob_cube_004.parent = ob_circle
ob_cube_004.location = (0.6513, 1.661, 4.659)
ob_cube_004.rotation_euler = (-0.09164, 0.3606, -0.001608)
ob_cube_004.scale = (0.2583, 0.2583, 0.2583)
_m = ob_cube_004.modifiers.new('Subdivision', 'SUBSURF')
_m.levels = 2
ob_cube_005.parent = ob_circle
ob_cube_005.location = (-0.03717, 2.17, 4.721)
ob_cube_005.rotation_euler = (-0.3754, 0.04686, -0.2251)
ob_cube_005.scale = (-0.9613, -0.9613, -0.9613)
_m = ob_cube_005.modifiers.new('Subdivision', 'SUBSURF')
_m.levels = 2
ob_cube_006.parent = ob_circle
ob_cube_006.location = (-1.109, 1.284, 4.681)
ob_cube_006.rotation_euler = (0.1257, -0.443, -0.1489)
ob_cube_006.scale = (-0.2974, -0.2974, -0.2974)
_m = ob_cube_006.modifiers.new('Subdivision', 'SUBSURF')
_m.levels = 2
ob_cube_007.parent = ob_circle
ob_cube_007.location = (0.3273, 0.9996, 4.746)
ob_cube_007.rotation_euler = (0.2658, 0.2899, 0.107)
ob_cube_007.scale = (1.293, 1.293, 1.293)
_m = ob_cube_007.modifiers.new('Subdivision', 'SUBSURF')
_m.levels = 2
ob_cube_008.parent = ob_circle
ob_cube_008.location = (-0.4358, 1.289, 4.935)
ob_cube_008.rotation_euler = (0.06683, -0.08974, 0.04331)
ob_cube_008.scale = (0.5091, 0.5091, 0.5091)
_m = ob_cube_008.modifiers.new('Subdivision', 'SUBSURF')
_m.levels = 2
ob_cube_009.parent = ob_circle
ob_cube_009.location = (-0.5636, 0.3632, 4.57)
ob_cube_009.rotation_euler = (0.437, -0.1239, -0.04458)
ob_cube_009.scale = (0.7422, 0.7422, 0.7422)
_m = ob_cube_009.modifiers.new('Subdivision', 'SUBSURF')
_m.levels = 2
ob_cube_010.parent = ob_circle
ob_cube_010.location = (1.124, 0.8015, 4.15)
ob_cube_010.rotation_euler = (1.056, 1.245, 0.622)
_m = ob_cube_010.modifiers.new('Subdivision', 'SUBSURF')
_m.levels = 2
ob_cube_011.parent = ob_circle
ob_cube_011.location = (0.3913, 0.0767, 4.135)
ob_cube_011.rotation_euler = (1.398, 1.187, 0.1701)
_m = ob_cube_011.modifiers.new('Subdivision', 'SUBSURF')
_m.levels = 2
ob_cube_012.parent = ob_circle
ob_cube_012.location = (-1.001, 0.275, 4.111)
ob_cube_012.rotation_euler = (1.873, 1.202, -0.4347)
ob_cube_012.scale = (-0.5203, -0.5203, -0.5203)
_m = ob_cube_012.modifiers.new('Subdivision', 'SUBSURF')
_m.levels = 2
ob_cube_013.parent = ob_circle
ob_cube_013.location = (-1.485, 1.629, 4.156)
ob_cube_013.rotation_euler = (2.302, 1.314, -1.054)
ob_cube_013.scale = (0.8238, 0.8238, 0.8238)
_m = ob_cube_013.modifiers.new('Subdivision', 'SUBSURF')
_m.levels = 2
ob_cube_014.parent = ob_circle
ob_cube_014.location = (-0.439, 2.692, 4.224)
ob_cube_014.rotation_euler = (2.268, 1.504, -2.243)
ob_cube_014.scale = (0.6833, 0.6833, 0.6833)
_m = ob_cube_014.modifiers.new('Subdivision', 'SUBSURF')
_m.levels = 2
ob_cube_015.parent = ob_circle
ob_cube_015.location = (0.7053, 2.438, 4.184)
ob_cube_015.rotation_euler = (0.6581, 1.435, -4.767)
ob_cube_015.scale = (1.122, 1.122, 1.122)
_m = ob_cube_015.modifiers.new('Subdivision', 'SUBSURF')
_m.levels = 2
ob_cube_016.parent = ob_circle
ob_cube_016.location = (1.233, 1.541, 4.128)
ob_cube_016.rotation_euler = (0.869, 1.353, -5.205)
ob_cube_016.scale = (1.009, 1.009, 1.009)
_m = ob_cube_016.modifiers.new('Subdivision', 'SUBSURF')
_m.levels = 2
ob_light_001.parent = ob_circle_002
ob_light_001.location = (4.076, 1.005, 5.904)
ob_light_001.rotation_euler = (0.6503, 0.05522, 1.866)
ob_light_001.lock_rotations_4d = False
ob_light_001.empty_display_type = 'ARROWS'
ob_light_001.color = (0.0, 0.0, 0.0, 0.0)
ob_light_001.lineart.crease_threshold = 0.0
ob_circle_002.location = (0.0, 0.0, 0.0)
_m = ob_circle_002.modifiers.new('Subdivision', 'SUBSURF')
_m.levels = 2
ob_circle_003.parent = ob_circle_002
ob_circle_003.location = (4.967e-09, 1.29, 3.658)
_m = ob_circle_003.modifiers.new('Subdivision', 'SUBSURF')
_m.levels = 2
ob_cube_017.parent = ob_circle_002
ob_cube_017.location = (0.2067, 1.578, 4.836)
ob_cube_017.rotation_euler = (0.01121, 0.2848, 0.001608)
ob_cube_017.scale = (0.7801, 0.7801, 0.7801)
_m = ob_cube_017.modifiers.new('Subdivision', 'SUBSURF')
_m.levels = 2
ob_cube_018.parent = ob_circle_002
ob_cube_018.location = (-0.6546, 0.9196, 4.79)
ob_cube_018.rotation_euler = (0.3609, -0.2467, -0.0972)
_m = ob_cube_018.modifiers.new('Subdivision', 'SUBSURF')
_m.levels = 2
ob_cube_019.parent = ob_circle_002
ob_cube_019.location = (-0.7549, 1.867, 4.768)
ob_cube_019.rotation_euler = (-0.2604, -0.3279, -0.1015)
_m = ob_cube_019.modifiers.new('Subdivision', 'SUBSURF')
_m.levels = 2
ob_cube_020.parent = ob_circle_002
ob_cube_020.location = (0.1516, 0.548, 4.641)
ob_cube_020.rotation_euler = (0.3898, 0.1576, 0.06085)
ob_cube_020.scale = (0.6077, 0.6077, 0.6077)
_m = ob_cube_020.modifiers.new('Subdivision', 'SUBSURF')
_m.levels = 2
ob_cube_021.parent = ob_circle_002
ob_cube_021.location = (0.6513, 1.661, 4.659)
ob_cube_021.rotation_euler = (-0.09164, 0.3606, -0.001608)
ob_cube_021.scale = (0.2583, 0.2583, 0.2583)
_m = ob_cube_021.modifiers.new('Subdivision', 'SUBSURF')
_m.levels = 2
ob_cube_022.parent = ob_circle_002
ob_cube_022.location = (-0.03717, 2.17, 4.721)
ob_cube_022.rotation_euler = (-0.3754, 0.04686, -0.2251)
ob_cube_022.scale = (-0.9613, -0.9613, -0.9613)
_m = ob_cube_022.modifiers.new('Subdivision', 'SUBSURF')
_m.levels = 2
ob_cube_023.parent = ob_circle_002
ob_cube_023.location = (-1.109, 1.284, 4.681)
ob_cube_023.rotation_euler = (0.1257, -0.443, -0.1489)
ob_cube_023.scale = (-0.2974, -0.2974, -0.2974)
_m = ob_cube_023.modifiers.new('Subdivision', 'SUBSURF')
_m.levels = 2
ob_cube_024.parent = ob_circle_002
ob_cube_024.location = (0.3273, 0.9996, 4.746)
ob_cube_024.rotation_euler = (0.2658, 0.2899, 0.107)
ob_cube_024.scale = (1.293, 1.293, 1.293)
_m = ob_cube_024.modifiers.new('Subdivision', 'SUBSURF')
_m.levels = 2
ob_cube_025.parent = ob_circle_002
ob_cube_025.location = (-0.4358, 1.289, 4.935)
ob_cube_025.rotation_euler = (0.06683, -0.08974, 0.04331)
ob_cube_025.scale = (0.5091, 0.5091, 0.5091)
_m = ob_cube_025.modifiers.new('Subdivision', 'SUBSURF')
_m.levels = 2
ob_cube_026.parent = ob_circle_002
ob_cube_026.location = (-0.5636, 0.3632, 4.57)
ob_cube_026.rotation_euler = (0.437, -0.1239, -0.04458)
ob_cube_026.scale = (0.7422, 0.7422, 0.7422)
_m = ob_cube_026.modifiers.new('Subdivision', 'SUBSURF')
_m.levels = 2
ob_cube_027.parent = ob_circle_002
ob_cube_027.location = (1.124, 0.8015, 4.15)
ob_cube_027.rotation_euler = (1.056, 1.245, 0.622)
_m = ob_cube_027.modifiers.new('Subdivision', 'SUBSURF')
_m.levels = 2
ob_cube_028.parent = ob_circle_002
ob_cube_028.location = (0.3913, 0.0767, 4.135)
ob_cube_028.rotation_euler = (1.398, 1.187, 0.1701)
_m = ob_cube_028.modifiers.new('Subdivision', 'SUBSURF')
_m.levels = 2
ob_cube_029.parent = ob_circle_002
ob_cube_029.location = (-1.001, 0.275, 4.111)
ob_cube_029.rotation_euler = (1.873, 1.202, -0.4347)
ob_cube_029.scale = (-0.5203, -0.5203, -0.5203)
_m = ob_cube_029.modifiers.new('Subdivision', 'SUBSURF')
_m.levels = 2
ob_cube_030.parent = ob_circle_002
ob_cube_030.location = (-1.485, 1.629, 4.156)
ob_cube_030.rotation_euler = (2.302, 1.314, -1.054)
ob_cube_030.scale = (0.8238, 0.8238, 0.8238)
_m = ob_cube_030.modifiers.new('Subdivision', 'SUBSURF')
_m.levels = 2
ob_cube_031.parent = ob_circle_002
ob_cube_031.location = (-0.439, 2.692, 4.224)
ob_cube_031.rotation_euler = (2.268, 1.504, -2.243)
ob_cube_031.scale = (0.6833, 0.6833, 0.6833)
_m = ob_cube_031.modifiers.new('Subdivision', 'SUBSURF')
_m.levels = 2
ob_cube_032.parent = ob_circle_002
ob_cube_032.location = (0.7053, 2.438, 4.184)
ob_cube_032.rotation_euler = (0.6581, 1.435, -4.767)
ob_cube_032.scale = (1.122, 1.122, 1.122)
_m = ob_cube_032.modifiers.new('Subdivision', 'SUBSURF')
_m.levels = 2
ob_cube_033.parent = ob_circle_002
ob_cube_033.location = (1.233, 1.541, 4.128)
ob_cube_033.rotation_euler = (0.869, 1.353, -5.205)
ob_cube_033.scale = (1.009, 1.009, 1.009)
_m = ob_cube_033.modifiers.new('Subdivision', 'SUBSURF')
_m.levels = 2
ob_light_002.parent = ob_circle_004
ob_light_002.location = (4.076, 1.005, 5.904)
ob_light_002.rotation_euler = (0.6503, 0.05522, 1.866)
ob_light_002.lock_rotations_4d = False
ob_light_002.empty_display_type = 'ARROWS'
ob_light_002.color = (0.0, 0.0, 0.0, 0.0)
ob_light_002.lineart.crease_threshold = 0.0
ob_circle_004.location = (1.493, 0.1051, 0.4225)
ob_circle_004.rotation_euler = (0.4859, -0.2403, -5.773)
ob_circle_004.scale = (0.6154, 0.6154, 0.6154)
_m = ob_circle_004.modifiers.new('Subdivision', 'SUBSURF')
_m.levels = 2
ob_circle_005.parent = ob_circle_004
ob_circle_005.location = (4.967e-09, 1.29, 3.658)
_m = ob_circle_005.modifiers.new('Subdivision', 'SUBSURF')
_m.levels = 2
ob_cube_034.parent = ob_circle_004
ob_cube_034.location = (0.2067, 1.578, 4.836)
ob_cube_034.rotation_euler = (0.01121, 0.2848, 0.001608)
ob_cube_034.scale = (0.7801, 0.7801, 0.7801)
_m = ob_cube_034.modifiers.new('Subdivision', 'SUBSURF')
_m.levels = 2
ob_cube_035.parent = ob_circle_004
ob_cube_035.location = (-0.6546, 0.9196, 4.79)
ob_cube_035.rotation_euler = (0.3609, -0.2467, -0.0972)
_m = ob_cube_035.modifiers.new('Subdivision', 'SUBSURF')
_m.levels = 2
ob_cube_036.parent = ob_circle_004
ob_cube_036.location = (-0.7549, 1.867, 4.768)
ob_cube_036.rotation_euler = (-0.2604, -0.3279, -0.1015)
_m = ob_cube_036.modifiers.new('Subdivision', 'SUBSURF')
_m.levels = 2
ob_cube_037.parent = ob_circle_004
ob_cube_037.location = (0.1516, 0.548, 4.641)
ob_cube_037.rotation_euler = (0.3898, 0.1576, 0.06085)
ob_cube_037.scale = (0.6077, 0.6077, 0.6077)
_m = ob_cube_037.modifiers.new('Subdivision', 'SUBSURF')
_m.levels = 2
ob_cube_038.parent = ob_circle_004
ob_cube_038.location = (0.6513, 1.661, 4.659)
ob_cube_038.rotation_euler = (-0.09164, 0.3606, -0.001608)
ob_cube_038.scale = (0.2583, 0.2583, 0.2583)
_m = ob_cube_038.modifiers.new('Subdivision', 'SUBSURF')
_m.levels = 2
ob_cube_039.parent = ob_circle_004
ob_cube_039.location = (-0.03717, 2.17, 4.721)
ob_cube_039.rotation_euler = (-0.3754, 0.04686, -0.2251)
ob_cube_039.scale = (-0.9613, -0.9613, -0.9613)
_m = ob_cube_039.modifiers.new('Subdivision', 'SUBSURF')
_m.levels = 2
ob_cube_040.parent = ob_circle_004
ob_cube_040.location = (-1.109, 1.284, 4.681)
ob_cube_040.rotation_euler = (0.1257, -0.443, -0.1489)
ob_cube_040.scale = (-0.2974, -0.2974, -0.2974)
_m = ob_cube_040.modifiers.new('Subdivision', 'SUBSURF')
_m.levels = 2
ob_cube_041.parent = ob_circle_004
ob_cube_041.location = (0.3273, 0.9996, 4.746)
ob_cube_041.rotation_euler = (0.2658, 0.2899, 0.107)
ob_cube_041.scale = (1.293, 1.293, 1.293)
_m = ob_cube_041.modifiers.new('Subdivision', 'SUBSURF')
_m.levels = 2
ob_cube_042.parent = ob_circle_004
ob_cube_042.location = (-0.4358, 1.289, 4.935)
ob_cube_042.rotation_euler = (0.06683, -0.08974, 0.04331)
ob_cube_042.scale = (0.5091, 0.5091, 0.5091)
_m = ob_cube_042.modifiers.new('Subdivision', 'SUBSURF')
_m.levels = 2
ob_cube_043.parent = ob_circle_004
ob_cube_043.location = (-0.5636, 0.3632, 4.57)
ob_cube_043.rotation_euler = (0.437, -0.1239, -0.04458)
ob_cube_043.scale = (0.7422, 0.7422, 0.7422)
_m = ob_cube_043.modifiers.new('Subdivision', 'SUBSURF')
_m.levels = 2
ob_cube_044.parent = ob_circle_004
ob_cube_044.location = (1.124, 0.8015, 4.15)
ob_cube_044.rotation_euler = (1.056, 1.245, 0.622)
_m = ob_cube_044.modifiers.new('Subdivision', 'SUBSURF')
_m.levels = 2
ob_cube_045.parent = ob_circle_004
ob_cube_045.location = (0.3913, 0.0767, 4.135)
ob_cube_045.rotation_euler = (1.398, 1.187, 0.1701)
_m = ob_cube_045.modifiers.new('Subdivision', 'SUBSURF')
_m.levels = 2
ob_cube_046.parent = ob_circle_004
ob_cube_046.location = (-1.001, 0.275, 4.111)
ob_cube_046.rotation_euler = (1.873, 1.202, -0.4347)
ob_cube_046.scale = (-0.5203, -0.5203, -0.5203)
_m = ob_cube_046.modifiers.new('Subdivision', 'SUBSURF')
_m.levels = 2
ob_cube_047.parent = ob_circle_004
ob_cube_047.location = (-1.485, 1.629, 4.156)
ob_cube_047.rotation_euler = (2.302, 1.314, -1.054)
ob_cube_047.scale = (0.8238, 0.8238, 0.8238)
_m = ob_cube_047.modifiers.new('Subdivision', 'SUBSURF')
_m.levels = 2
ob_cube_048.parent = ob_circle_004
ob_cube_048.location = (-0.439, 2.692, 4.224)
ob_cube_048.rotation_euler = (2.268, 1.504, -2.243)
ob_cube_048.scale = (0.6833, 0.6833, 0.6833)
_m = ob_cube_048.modifiers.new('Subdivision', 'SUBSURF')
_m.levels = 2
ob_cube_049.parent = ob_circle_004
ob_cube_049.location = (0.7053, 2.438, 4.184)
ob_cube_049.rotation_euler = (0.6581, 1.435, -4.767)
ob_cube_049.scale = (1.122, 1.122, 1.122)
_m = ob_cube_049.modifiers.new('Subdivision', 'SUBSURF')
_m.levels = 2
ob_cube_050.parent = ob_circle_004
ob_cube_050.location = (1.233, 1.541, 4.128)
ob_cube_050.rotation_euler = (0.869, 1.353, -5.205)
ob_cube_050.scale = (1.009, 1.009, 1.009)
_m = ob_cube_050.modifiers.new('Subdivision', 'SUBSURF')
_m.levels = 2
ob_plane_001.location = (-0.3303, -1.734, 1.034)
ob_plane_001.rotation_euler = (0.9914, -3.221, -0.3571)
ob_plane_001.scale = (1.203, 0.9204, 0.9836)
_m = ob_plane_001.modifiers.new('Solidify', 'SOLIDIFY')
_m.thickness = 0.12
_m = ob_plane_001.modifiers.new('Subdivision', 'SUBSURF')
_m.levels = 2
ob_plane_002.location = (1.14, 0.9036, 1.291)
ob_plane_002.rotation_euler = (1.612, -3.193, -0.9226)
ob_plane_002.scale = (0.7427, 0.5683, 0.6073)
_m = ob_plane_002.modifiers.new('Solidify', 'SOLIDIFY')
_m.thickness = 0.12
_m = ob_plane_002.modifiers.new('Subdivision', 'SUBSURF')
_m.levels = 2
ob_plane.location = (-1.569, 0.9776, -1.073)
ob_plane.rotation_euler = (0.0, 0.0, 1.026)
ob_plane.scale = (11.61, 11.61, 11.61)
ob_area.location = (-3.688, -7.293, 7.645)
ob_area.rotation_euler = (0.7722, -0.24, -0.101)
ob_area.scale = (5.598, 5.598, 5.598)
ob_area_001.location = (1.928, -0.4766, 9.653)
ob_area_001.scale = (-10.05, -10.05, -10.05)
ob_point.location = (0.36, 1.524, 1.277)
ob_circle_006.location = (3.632, 7.866, 3.69)
ob_circle_006.rotation_euler = (-5.08, -4.431, 5.58)
ob_circle_006.scale = (1.763, 1.763, 1.763)
_m = ob_circle_006.modifiers.new('Subdivision', 'SUBSURF')
_m.levels = 2

# ---- collection membership
col_collection.objects.link(ob_light)
col_collection.objects.link(ob_camera)
col_collection.objects.link(ob_circle)
col_collection.objects.link(ob_circle_001)
col_collection.objects.link(ob_cube)
col_collection.objects.link(ob_cube_001)
col_collection.objects.link(ob_cube_002)
col_collection.objects.link(ob_cube_003)
col_collection.objects.link(ob_cube_004)
col_collection.objects.link(ob_cube_005)
col_collection.objects.link(ob_cube_006)
col_collection.objects.link(ob_cube_007)
col_collection.objects.link(ob_cube_008)
col_collection.objects.link(ob_cube_009)
col_collection.objects.link(ob_cube_010)
col_collection.objects.link(ob_cube_011)
col_collection.objects.link(ob_cube_012)
col_collection.objects.link(ob_cube_013)
col_collection.objects.link(ob_cube_014)
col_collection.objects.link(ob_cube_015)
col_collection.objects.link(ob_cube_016)
col_collection.objects.link(ob_light_001)
col_collection.objects.link(ob_circle_002)
col_collection.objects.link(ob_circle_003)
col_collection.objects.link(ob_cube_017)
col_collection.objects.link(ob_cube_018)
col_collection.objects.link(ob_cube_019)
col_collection.objects.link(ob_cube_020)
col_collection.objects.link(ob_cube_021)
col_collection.objects.link(ob_cube_022)
col_collection.objects.link(ob_cube_023)
col_collection.objects.link(ob_cube_024)
col_collection.objects.link(ob_cube_025)
col_collection.objects.link(ob_cube_026)
col_collection.objects.link(ob_cube_027)
col_collection.objects.link(ob_cube_028)
col_collection.objects.link(ob_cube_029)
col_collection.objects.link(ob_cube_030)
col_collection.objects.link(ob_cube_031)
col_collection.objects.link(ob_cube_032)
col_collection.objects.link(ob_cube_033)
col_collection.objects.link(ob_light_002)
col_collection.objects.link(ob_circle_004)
col_collection.objects.link(ob_circle_005)
col_collection.objects.link(ob_cube_034)
col_collection.objects.link(ob_cube_035)
col_collection.objects.link(ob_cube_036)
col_collection.objects.link(ob_cube_037)
col_collection.objects.link(ob_cube_038)
col_collection.objects.link(ob_cube_039)
col_collection.objects.link(ob_cube_040)
col_collection.objects.link(ob_cube_041)
col_collection.objects.link(ob_cube_042)
col_collection.objects.link(ob_cube_043)
col_collection.objects.link(ob_cube_044)
col_collection.objects.link(ob_cube_045)
col_collection.objects.link(ob_cube_046)
col_collection.objects.link(ob_cube_047)
col_collection.objects.link(ob_cube_048)
col_collection.objects.link(ob_cube_049)
col_collection.objects.link(ob_cube_050)
col_collection.objects.link(ob_plane_001)
col_collection.objects.link(ob_plane_002)
col_collection.objects.link(ob_plane)
col_collection.objects.link(ob_area)
col_collection.objects.link(ob_area_001)
col_collection.objects.link(ob_point)
col_collection.objects.link(ob_circle_006)

# ---- scene / render settings (as saved in the file)
scene.camera = ob_camera
scene.frame_start = 1; scene.frame_end = 250; scene.frame_set(5)
scene.render.engine = 'CYCLES'
scene.cycles.sampling_pattern = 'TABULATED_SOBOL'
scene.cycles.use_light_tree = False
scene.cycles.tile_size = 512
scene.eevee.use_gtao = True
scene.eevee.use_raytracing = True
scene.view_settings.look = 'Medium High Contrast'
scene.view_settings.view_transform = 'Filmic'
scene.view_settings.exposure = 0.2516
scene.view_settings.gamma = 0.5597
bpy.context.view_layer.update()
